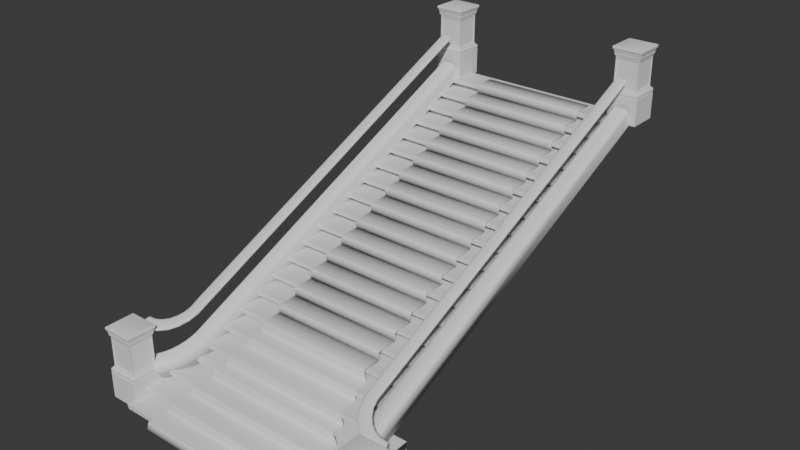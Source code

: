 # Source: stairs2.blend  (saved by Blender 4.1.24; exported with 4.5.12 LTS)
import bpy
from mathutils import Matrix  # noqa: F401  (used for matrix-valued properties, if any)

bpy.ops.wm.read_factory_settings(use_empty=True)
scene = bpy.context.scene
scene.name = 'Scene'

# ---- collections
col_collection = bpy.data.collections.new('Collection'); scene.collection.children.link(col_collection)
col_stairs = bpy.data.collections.new('Stairs'); col_collection.children.link(col_stairs)
col_carp = bpy.data.collections.new('Carp'); col_collection.children.link(col_carp)

# ---- materials (node trees are filled in below, after node groups)
mat_scale = bpy.data.materials.new('Scale')
mat_scale.use_transparent_shadow = False

# ---- material node trees
mat_scale.use_nodes = True; mat_scale.node_tree.nodes.clear()
_N = mat_scale.node_tree.nodes; _L = mat_scale.node_tree.links
n0 = _N.new('ShaderNodeBsdfPrincipled'); n0.name = 'Principled BSDF'; n0.location = (10, 300)
n1 = _N.new('ShaderNodeOutputMaterial'); n1.name = 'Material Output'; n1.location = (300, 300)
_L.new(n0.outputs[0], n1.inputs[0])
n1.is_active_output = True

# ---- world
world_world = bpy.data.worlds.new('World'); scene.world = world_world
world_world.use_nodes = True; world_world.node_tree.nodes.clear()
_N = world_world.node_tree.nodes; _L = world_world.node_tree.links
n0 = _N.new('ShaderNodeOutputWorld'); n0.name = 'World Output'; n0.location = (300, 300)
n1 = _N.new('ShaderNodeBackground'); n1.name = 'Background'; n1.location = (10, 300)
n1.inputs[0].default_value = (0.05088, 0.05088, 0.05088, 1.0)
_L.new(n1.outputs[0], n0.inputs[0])
n0.is_active_output = True
world_world.color = (0.05088, 0.05088, 0.05088)
world_world.use_sun_shadow = False
world_world.sun_shadow_jitter_overblur = 0.0

# ---- meshes
me_cube_004 = bpy.data.meshes.new('Cube.004')
me_cube_004.from_pydata([(-1.0, -1.0, -1.0), (-1.0, -1.0, 1.0), (-1.0, 1.0, -1.0), (-1.0, 1.0, 1.0), (1.0, -1.0, -1.0), (1.0, -1.0, 1.0), (1.0, 1.0, -1.0), (1.0, 1.0, 1.0)], [], [(0, 1, 3, 2), (2, 3, 7, 6), (6, 7, 5, 4), (4, 5, 1, 0), (2, 6, 4, 0), (7, 3, 1, 5)])
_uv = me_cube_004.uv_layers.new(name='UVMap')
_uv.uv.foreach_set('vector', [0.375, 0.0, 0.625, 0.0, 0.625, 0.25, 0.375, 0.25, 0.375, 0.25, 0.625, 0.25, 0.625, 0.5, 0.375, 0.5, 0.375, 0.5, 0.625, 0.5, 0.625, 0.75, 0.375, 0.75, 0.375, 0.75, 0.625, 0.75, 0.625, 1.0, 0.375, 1.0, 0.125, 0.5, 0.375, 0.5, 0.375, 0.75, 0.125, 0.75, 0.625, 0.5, 0.875, 0.5, 0.875, 0.75, 0.625, 0.75])
me_cube_004.update()
me_cube_001 = bpy.data.meshes.new('Cube.001')
me_cube_001.from_pydata([(-1.0, -1.0, -1.261), (-1.0, -1.0, 0.4657), (-1.0, 1.0, -1.261), (-1.0, 1.0, 0.4657), (1.0, -1.0, -1.261), (1.0, -1.0, 0.4657), (1.0, 1.0, -1.261), (1.0, 1.0, 0.4657), (0.9564, 0.9564, 0.4657), (-0.9564, 0.9564, 0.4657), (-0.9564, -0.9564, 0.4657), (0.9564, -0.9564, 0.4657), (-0.9564, 0.9564, 0.5409), (0.9564, 0.9564, 0.5409), (0.9564, -0.9564, 0.5409), (-0.9564, -0.9564, 0.5409), (-0.9969, 0.9969, 0.5409), (0.9969, 0.9969, 0.5409), (0.9969, -0.9969, 0.5409), (-0.9969, -0.9969, 0.5409), (-0.9969, 0.9969, 0.6872), (-0.8874, 0.8874, 0.7967), (-0.9822, 0.9822, 0.7419), (-0.9421, 0.9421, 0.782), (0.8874, 0.8874, 0.7967), (0.9969, 0.9969, 0.6872), (0.9421, 0.9421, 0.782), (0.9822, 0.9822, 0.7419), (0.8874, -0.8874, 0.7967), (0.9969, -0.9969, 0.6872), (0.9421, -0.9421, 0.782), (0.9822, -0.9822, 0.7419), (-0.9969, -0.9969, 0.6872), (-0.8874, -0.8874, 0.7967), (-0.9822, -0.9822, 0.7419), (-0.9421, -0.9421, 0.782), (-0.8874, 0.8874, 0.881), (0.8874, 0.8874, 0.881), (0.8874, -0.8874, 0.881), (-0.8874, -0.8874, 0.881), (0.8343, 0.8343, 0.881), (-0.8343, 0.8343, 0.881), (-0.8343, -0.8343, 0.881), (0.8343, -0.8343, 0.881), (-0.8343, 0.8343, 2.862), (0.8343, 0.8343, 2.862), (0.8343, -0.8343, 2.862), (-0.8343, -0.8343, 2.862), (-0.8343, 0.7483, 0.967), (-0.8343, -0.7483, 0.967), (-0.8343, -0.7483, 2.776), (-0.8343, 0.7483, 2.776), (0.7483, 0.8343, 0.967), (-0.7483, 0.8343, 0.967), (-0.7483, 0.8343, 2.776), (0.7483, 0.8343, 2.776), (-0.7483, -0.8343, 0.967), (0.7483, -0.8343, 0.967), (0.7483, -0.8343, 2.776), (-0.7483, -0.8343, 2.776), (0.8343, -0.7483, 0.967), (0.8343, 0.7483, 0.967), (0.8343, 0.7483, 2.776), (0.8343, -0.7483, 2.776), (-0.7879, -0.7483, 0.967), (-0.7879, 0.7483, 0.967), (-0.7879, 0.7483, 2.776), (-0.7879, -0.7483, 2.776), (-0.7483, 0.7879, 0.967), (0.7483, 0.7879, 0.967), (0.7483, 0.7879, 2.776), (-0.7483, 0.7879, 2.776), (0.7483, -0.7879, 0.967), (-0.7483, -0.7879, 0.967), (-0.7483, -0.7879, 2.776), (0.7483, -0.7879, 2.776), (0.7879, 0.7483, 0.967), (0.7879, -0.7483, 0.967), (0.7879, -0.7483, 2.776), (0.7879, 0.7483, 2.776), (-0.912, 0.912, 3.102), (0.912, 0.912, 3.102), (0.912, -0.912, 3.102), (-0.912, -0.912, 3.102), (-0.9025, 0.9025, 2.992), (-0.912, 0.912, 3.03), (-0.9092, 0.9092, 3.01), (0.912, 0.912, 3.03), (0.9025, 0.9025, 2.992), (0.9092, 0.9092, 3.01), (0.912, -0.912, 3.03), (0.9025, -0.9025, 2.992), (0.9092, -0.9092, 3.01), (-0.9025, -0.9025, 2.992), (-0.912, -0.912, 3.03), (-0.9092, -0.9092, 3.01), (0.8557, 0.8557, 3.102), (-0.8557, 0.8557, 3.102), (-0.8557, -0.8557, 3.102), (0.8557, -0.8557, 3.102), (-0.862, 0.862, 3.157), (0.862, 0.862, 3.157), (0.862, -0.862, 3.157), (-0.862, -0.862, 3.157), (-0.9227, 0.9227, 3.156), (0.9227, 0.9227, 3.156), (0.9227, -0.9227, 3.156), (-0.9227, -0.9227, 3.156), (-0.9513, 0.9513, 3.323), (0.9513, 0.9513, 3.323), (0.9513, -0.9513, 3.323), (-0.9513, -0.9513, 3.323), (0.9386, -0.9386, 3.21), (0.9482, -0.9482, 3.266), (-0.9482, -0.9482, 3.266), (-0.9386, -0.9386, 3.21), (0.9386, 0.9386, 3.21), (0.9482, 0.9482, 3.266), (-0.9482, 0.9482, 3.266), (-0.9386, 0.9386, 3.21), (-0.9642, 0.9642, 3.323), (-1.017, 1.017, 3.376), (-1.002, 1.002, 3.338), (1.017, 1.017, 3.376), (0.9642, 0.9642, 3.323), (1.002, 1.002, 3.338), (1.017, -1.017, 3.376), (0.9642, -0.9642, 3.323), (1.002, -1.002, 3.338), (-0.9642, -0.9642, 3.323), (-1.017, -1.017, 3.376), (-1.002, -1.002, 3.338), (-1.017, 1.017, 3.484), (-0.9642, 0.9642, 3.537), (-1.002, 1.002, 3.521), (0.9642, 0.9642, 3.537), (1.017, 1.017, 3.484), (1.002, 1.002, 3.521), (0.9642, -0.9642, 3.537), (1.017, -1.017, 3.484), (1.002, -1.002, 3.521), (-1.017, -1.017, 3.484), (-0.9642, -0.9642, 3.537), (-1.002, -1.002, 3.521)], [], [(0, 1, 3, 2), (2, 3, 7, 6), (6, 7, 5, 4), (4, 5, 1, 0), (2, 6, 4, 0), (9, 10, 15, 12), (7, 3, 9, 8), (3, 1, 10, 9), (1, 5, 11, 10), (5, 7, 8, 11), (15, 14, 18, 19), (8, 9, 12, 13), (10, 11, 14, 15), (11, 8, 13, 14), (18, 17, 25, 29), (14, 13, 17, 18), (12, 15, 19, 16), (13, 12, 16, 17), (16, 19, 32, 20), (24, 21, 36, 37), (19, 18, 29, 32), (21, 24, 26, 23), (23, 26, 27, 22), (22, 27, 25, 20), (24, 28, 30, 26), (26, 30, 31, 27), (27, 31, 29, 25), (33, 21, 23, 35), (35, 23, 22, 34), (34, 22, 20, 32), (28, 33, 35, 30), (30, 35, 34, 31), (31, 34, 32, 29), (17, 16, 20, 25), (56, 57, 72, 73), (28, 24, 37, 38), (33, 28, 38, 39), (21, 33, 39, 36), (37, 36, 41, 40), (36, 39, 42, 41), (39, 38, 43, 42), (38, 37, 40, 43), (85, 94, 83, 80), (51, 48, 65, 66), (52, 53, 68, 69), (48, 49, 64, 65), (41, 42, 49, 48), (42, 47, 50, 49), (47, 44, 51, 50), (44, 41, 48, 51), (40, 41, 53, 52), (41, 44, 54, 53), (44, 45, 55, 54), (45, 40, 52, 55), (42, 43, 57, 56), (43, 46, 58, 57), (46, 47, 59, 58), (47, 42, 56, 59), (43, 40, 61, 60), (40, 45, 62, 61), (45, 46, 63, 62), (46, 43, 60, 63), (65, 64, 67, 66), (69, 68, 71, 70), (73, 72, 75, 74), (77, 76, 79, 78), (55, 52, 69, 70), (60, 61, 76, 77), (49, 50, 67, 64), (59, 56, 73, 74), (53, 54, 71, 68), (63, 60, 77, 78), (50, 51, 66, 67), (57, 58, 75, 72), (54, 55, 70, 71), (61, 62, 79, 76), (58, 59, 74, 75), (62, 63, 78, 79), (94, 90, 82, 83), (47, 46, 91, 93), (90, 87, 81, 82), (98, 99, 102, 103), (46, 45, 88, 91), (44, 47, 93, 84), (45, 44, 84, 88), (85, 87, 89, 86), (86, 89, 88, 84), (87, 90, 92, 89), (89, 92, 91, 88), (94, 85, 86, 95), (95, 86, 84, 93), (90, 94, 95, 92), (92, 95, 93, 91), (87, 85, 80, 81), (81, 80, 97, 96), (80, 83, 98, 97), (83, 82, 99, 98), (82, 81, 96, 99), (100, 103, 107, 104), (99, 96, 101, 102), (97, 98, 103, 100), (96, 97, 100, 101), (114, 113, 110, 111), (101, 100, 104, 105), (103, 102, 106, 107), (102, 101, 105, 106), (126, 123, 136, 139), (113, 117, 109, 110), (118, 114, 111, 108), (117, 118, 108, 109), (105, 104, 119, 116), (116, 119, 118, 117), (104, 107, 115, 119), (119, 115, 114, 118), (106, 105, 116, 112), (112, 116, 117, 113), (107, 106, 112, 115), (115, 112, 113, 114), (108, 111, 129, 120), (121, 130, 141, 132), (135, 133, 142, 138), (130, 126, 139, 141), (109, 108, 120, 124), (111, 110, 127, 129), (110, 109, 124, 127), (121, 123, 125, 122), (122, 125, 124, 120), (123, 126, 128, 125), (125, 128, 127, 124), (130, 121, 122, 131), (131, 122, 120, 129), (126, 130, 131, 128), (128, 131, 129, 127), (133, 135, 137, 134), (134, 137, 136, 132), (135, 138, 140, 137), (137, 140, 139, 136), (142, 133, 134, 143), (143, 134, 132, 141), (138, 142, 143, 140), (140, 143, 141, 139), (123, 121, 132, 136)])
me_cube_001.polygons.foreach_set('use_smooth', [True] * 142)
_k = set([(0, 1), (0, 2), (0, 4), (1, 3), (1, 5), (2, 3), (2, 6), (3, 7), (4, 5), (4, 6), (5, 7), (6, 7), (8, 9), (8, 11), (8, 13), (9, 10), (9, 12), (10, 11), (10, 15), (11, 14), (12, 13), (12, 15), (13, 14), (14, 15), (16, 17), (16, 19), (16, 20), (17, 18), (17, 25), (18, 19), (18, 29), (19, 32), (20, 22), (21, 24), (21, 33), (21, 36), (22, 23), (22, 34), (24, 28), (24, 37), (25, 27), (26, 27), (27, 31), (28, 33), (28, 38), (29, 31), (30, 31), (32, 34), (33, 39), (34, 35), (36, 37), (36, 39), (37, 38), (38, 39), (40, 41), (40, 43), (40, 45), (41, 42), (41, 44), (42, 43), (42, 47), (43, 46), (44, 84), (45, 88), (46, 91), (47, 93), (48, 49), (48, 51), (48, 65), (49, 50), (49, 64), (50, 51), (50, 67), (51, 66), (52, 53), (52, 55), (52, 69), (53, 54), (53, 68), (54, 55), (54, 71), (55, 70), (56, 57), (56, 59), (56, 73), (57, 58), (57, 72), (58, 59), (58, 75), (59, 74), (60, 61), (60, 63), (60, 77), (61, 62), (61, 76), (62, 63), (62, 79), (63, 78), (64, 65), (64, 67), (65, 66), (66, 67), (68, 69), (68, 71), (69, 70), (70, 71), (72, 73), (72, 75), (73, 74), (74, 75), (76, 77), (76, 79), (77, 78), (78, 79), (80, 81), (80, 83), (80, 85), (81, 82), (81, 87), (82, 83), (82, 90), (83, 94), (84, 86), (85, 86), (87, 89), (88, 89), (90, 92), (91, 92), (93, 95), (94, 95), (96, 97), (96, 99), (96, 101), (97, 98), (97, 100), (98, 99), (98, 103), (99, 102), (100, 101), (100, 103), (101, 102), (102, 103), (104, 105), (104, 107), (104, 119), (105, 106), (105, 116), (106, 107), (106, 112), (107, 115), (108, 109), (108, 111), (108, 118), (109, 110), (109, 117), (110, 111), (110, 113), (111, 114), (112, 113), (114, 115), (116, 117), (118, 119), (120, 122), (121, 122), (121, 132), (122, 125), (122, 131), (123, 125), (123, 136), (124, 125), (125, 128), (126, 128), (126, 139), (127, 128), (128, 131), (129, 131), (130, 131), (130, 141), (132, 134), (133, 134), (134, 137), (134, 143), (135, 137), (136, 137), (137, 140), (138, 140), (139, 140), (140, 143), (141, 143), (142, 143)])
me_cube_001.attributes.new('sharp_edge', 'BOOLEAN', 'EDGE').data.foreach_set('value', [ (min(e.vertices), max(e.vertices)) in _k for e in me_cube_001.edges])
_uv = me_cube_001.uv_layers.new(name='UVMap')
_uv.uv.foreach_set('vector', [0.375, 0.0, 0.625, 0.0, 0.625, 0.25, 0.375, 0.25, 0.375, 0.25, 0.625, 0.25, 0.625, 0.5, 0.375, 0.5, 0.375, 0.5, 0.625, 0.5, 0.625, 0.75, 0.375, 0.75, 0.375, 0.75, 0.625, 0.75, 0.625, 1.0, 0.375, 1.0, 0.125, 0.5, 0.375, 0.5, 0.375, 0.75, 0.125, 0.75, 0.8695, 0.5055, 0.8695, 0.7445, 0.8695, 0.7445, 0.8695, 0.5055, 0.625, 0.5, 0.875, 0.5, 0.8695, 0.5055, 0.6305, 0.5055, 0.875, 0.5, 0.875, 0.75, 0.8695, 0.7445, 0.8695, 0.5055, 0.875, 0.75, 0.625, 0.75, 0.6305, 0.7445, 0.8695, 0.7445, 0.625, 0.75, 0.625, 0.5, 0.6305, 0.5055, 0.6305, 0.7445, 0.8695, 0.7445, 0.6305, 0.7445, 0.6305, 0.7445, 0.8695, 0.7445, 0.6305, 0.5055, 0.8695, 0.5055, 0.8695, 0.5055, 0.6305, 0.5055, 0.8695, 0.7445, 0.6305, 0.7445, 0.6305, 0.7445, 0.8695, 0.7445, 0.6305, 0.7445, 0.6305, 0.5055, 0.6305, 0.5055, 0.6305, 0.7445, 0.6305, 0.7445, 0.6305, 0.5055, 0.6305, 0.5055, 0.6305, 0.7445, 0.6305, 0.7445, 0.6305, 0.5055, 0.6305, 0.5055, 0.6305, 0.7445, 0.8695, 0.5055, 0.8695, 0.7445, 0.8695, 0.7445, 0.8695, 0.5055, 0.6305, 0.5055, 0.8695, 0.5055, 0.8695, 0.5055, 0.6305, 0.5055, 0.8695, 0.5055, 0.8695, 0.7445, 0.8695, 0.7445, 0.8695, 0.5055, 0.6436, 0.5186, 0.8564, 0.5186, 0.8564, 0.5186, 0.6436, 0.5186, 0.8695, 0.7445, 0.6305, 0.7445, 0.6305, 0.7445, 0.8695, 0.7445, 0.8564, 0.5186, 0.6436, 0.5186, 0.637, 0.512, 0.863, 0.512, 0.863, 0.512, 0.637, 0.512, 0.6313, 0.5063, 0.8687, 0.5063, 0.8687, 0.5063, 0.6313, 0.5063, 0.6305, 0.5055, 0.8695, 0.5055, 0.6436, 0.5186, 0.6436, 0.7314, 0.637, 0.738, 0.637, 0.512, 0.637, 0.512, 0.637, 0.738, 0.6313, 0.7437, 0.6313, 0.5063, 0.6313, 0.5063, 0.6313, 0.7437, 0.6305, 0.7445, 0.6305, 0.5055, 0.8564, 0.7314, 0.8564, 0.5186, 0.863, 0.512, 0.863, 0.738, 0.863, 0.738, 0.863, 0.512, 0.8687, 0.5063, 0.8687, 0.7437, 0.8687, 0.7437, 0.8687, 0.5063, 0.8695, 0.5055, 0.8695, 0.7445, 0.6436, 0.7314, 0.8564, 0.7314, 0.863, 0.738, 0.637, 0.738, 0.637, 0.738, 0.863, 0.738, 0.8687, 0.7437, 0.6313, 0.7437, 0.6313, 0.7437, 0.8687, 0.7437, 0.8695, 0.7445, 0.6305, 0.7445, 0.6305, 0.5055, 0.8695, 0.5055, 0.8695, 0.5055, 0.6305, 0.5055, 0.8397, 0.725, 0.6603, 0.725, 0.6603, 0.725, 0.8397, 0.725, 0.6436, 0.7314, 0.6436, 0.5186, 0.6436, 0.5186, 0.6436, 0.7314, 0.8564, 0.7314, 0.6436, 0.7314, 0.6436, 0.7314, 0.8564, 0.7314, 0.8564, 0.5186, 0.8564, 0.7314, 0.8564, 0.7314, 0.8564, 0.5186, 0.6436, 0.5186, 0.8564, 0.5186, 0.85, 0.525, 0.65, 0.525, 0.8564, 0.5186, 0.8564, 0.7314, 0.85, 0.725, 0.85, 0.525, 0.8564, 0.7314, 0.6436, 0.7314, 0.65, 0.725, 0.85, 0.725, 0.6436, 0.7314, 0.6436, 0.5186, 0.65, 0.525, 0.65, 0.725, 0.85, 0.525, 0.85, 0.725, 0.85, 0.725, 0.85, 0.525, 0.85, 0.5353, 0.85, 0.5353, 0.85, 0.5353, 0.85, 0.5353, 0.6603, 0.525, 0.8397, 0.525, 0.8397, 0.525, 0.6603, 0.525, 0.85, 0.5353, 0.85, 0.7147, 0.85, 0.7147, 0.85, 0.5353, 0.85, 0.525, 0.85, 0.725, 0.85, 0.7147, 0.85, 0.5353, 0.85, 0.725, 0.85, 0.725, 0.85, 0.7147, 0.85, 0.7147, 0.85, 0.725, 0.85, 0.525, 0.85, 0.5353, 0.85, 0.7147, 0.85, 0.525, 0.85, 0.525, 0.85, 0.5353, 0.85, 0.5353, 0.65, 0.525, 0.85, 0.525, 0.8397, 0.525, 0.6603, 0.525, 0.85, 0.525, 0.85, 0.525, 0.8397, 0.525, 0.8397, 0.525, 0.85, 0.525, 0.65, 0.525, 0.6603, 0.525, 0.8397, 0.525, 0.65, 0.525, 0.65, 0.525, 0.6603, 0.525, 0.6603, 0.525, 0.85, 0.725, 0.65, 0.725, 0.6603, 0.725, 0.8397, 0.725, 0.65, 0.725, 0.65, 0.725, 0.6603, 0.725, 0.6603, 0.725, 0.65, 0.725, 0.85, 0.725, 0.8397, 0.725, 0.6603, 0.725, 0.85, 0.725, 0.85, 0.725, 0.8397, 0.725, 0.8397, 0.725, 0.65, 0.725, 0.65, 0.525, 0.65, 0.5353, 0.65, 0.7147, 0.65, 0.525, 0.65, 0.525, 0.65, 0.5353, 0.65, 0.5353, 0.65, 0.525, 0.65, 0.725, 0.65, 0.7147, 0.65, 0.5353, 0.65, 0.725, 0.65, 0.725, 0.65, 0.7147, 0.65, 0.7147, 0.85, 0.5353, 0.85, 0.7147, 0.85, 0.7147, 0.85, 0.5353, 0.6603, 0.525, 0.8397, 0.525, 0.8397, 0.525, 0.6603, 0.525, 0.8397, 0.725, 0.6603, 0.725, 0.6603, 0.725, 0.8397, 0.725, 0.65, 0.7147, 0.65, 0.5353, 0.65, 0.5353, 0.65, 0.7147, 0.6603, 0.525, 0.6603, 0.525, 0.6603, 0.525, 0.6603, 0.525, 0.65, 0.7147, 0.65, 0.5353, 0.65, 0.5353, 0.65, 0.7147, 0.85, 0.7147, 0.85, 0.7147, 0.85, 0.7147, 0.85, 0.7147, 0.8397, 0.725, 0.8397, 0.725, 0.8397, 0.725, 0.8397, 0.725, 0.8397, 0.525, 0.8397, 0.525, 0.8397, 0.525, 0.8397, 0.525, 0.65, 0.7147, 0.65, 0.7147, 0.65, 0.7147, 0.65, 0.7147, 0.85, 0.7147, 0.85, 0.5353, 0.85, 0.5353, 0.85, 0.7147, 0.6603, 0.725, 0.6603, 0.725, 0.6603, 0.725, 0.6603, 0.725, 0.8397, 0.525, 0.6603, 0.525, 0.6603, 0.525, 0.8397, 0.525, 0.65, 0.5353, 0.65, 0.5353, 0.65, 0.5353, 0.65, 0.5353, 0.6603, 0.725, 0.8397, 0.725, 0.8397, 0.725, 0.6603, 0.725, 0.65, 0.5353, 0.65, 0.7147, 0.65, 0.7147, 0.65, 0.5353, 0.85, 0.725, 0.65, 0.725, 0.65, 0.725, 0.85, 0.725, 0.85, 0.725, 0.65, 0.725, 0.65, 0.725, 0.85, 0.725, 0.65, 0.725, 0.65, 0.525, 0.65, 0.525, 0.65, 0.725, 0.8439, 0.7189, 0.6561, 0.7189, 0.6561, 0.7189, 0.8439, 0.7189, 0.65, 0.725, 0.65, 0.525, 0.65, 0.525, 0.65, 0.725, 0.85, 0.525, 0.85, 0.725, 0.85, 0.725, 0.85, 0.525, 0.65, 0.525, 0.85, 0.525, 0.85, 0.525, 0.65, 0.525, 0.85, 0.525, 0.65, 0.525, 0.6501, 0.5251, 0.8499, 0.5251, 0.8499, 0.5251, 0.6501, 0.5251, 0.65, 0.525, 0.85, 0.525, 0.65, 0.525, 0.65, 0.725, 0.6501, 0.7249, 0.6501, 0.5251, 0.6501, 0.5251, 0.6501, 0.7249, 0.65, 0.725, 0.65, 0.525, 0.85, 0.725, 0.85, 0.525, 0.8499, 0.5251, 0.8499, 0.7249, 0.8499, 0.7249, 0.8499, 0.5251, 0.85, 0.525, 0.85, 0.725, 0.65, 0.725, 0.85, 0.725, 0.8499, 0.7249, 0.6501, 0.7249, 0.6501, 0.7249, 0.8499, 0.7249, 0.85, 0.725, 0.65, 0.725, 0.65, 0.525, 0.85, 0.525, 0.85, 0.525, 0.65, 0.525, 0.65, 0.525, 0.85, 0.525, 0.8439, 0.5311, 0.6561, 0.5311, 0.85, 0.525, 0.85, 0.725, 0.8439, 0.7189, 0.8439, 0.5311, 0.85, 0.725, 0.65, 0.725, 0.6561, 0.7189, 0.8439, 0.7189, 0.65, 0.725, 0.65, 0.525, 0.6561, 0.5311, 0.6561, 0.7189, 0.8439, 0.5311, 0.8439, 0.7189, 0.8439, 0.7189, 0.8439, 0.5311, 0.6561, 0.7189, 0.6561, 0.5311, 0.6561, 0.5311, 0.6561, 0.7189, 0.8439, 0.5311, 0.8439, 0.7189, 0.8439, 0.7189, 0.8439, 0.5311, 0.6561, 0.5311, 0.8439, 0.5311, 0.8439, 0.5311, 0.6561, 0.5311, 0.8439, 0.7189, 0.6561, 0.7189, 0.6561, 0.7189, 0.8439, 0.7189, 0.6561, 0.5311, 0.8439, 0.5311, 0.8439, 0.5311, 0.6561, 0.5311, 0.8439, 0.7189, 0.6561, 0.7189, 0.6561, 0.7189, 0.8439, 0.7189, 0.6561, 0.7189, 0.6561, 0.5311, 0.6561, 0.5311, 0.6561, 0.7189, 0.6561, 0.7189, 0.6561, 0.5311, 0.6561, 0.5311, 0.6561, 0.7189, 0.6561, 0.7189, 0.6561, 0.5311, 0.6561, 0.5311, 0.6561, 0.7189, 0.8439, 0.5311, 0.8439, 0.7189, 0.8439, 0.7189, 0.8439, 0.5311, 0.6561, 0.5311, 0.8439, 0.5311, 0.8439, 0.5311, 0.6561, 0.5311, 0.6561, 0.5311, 0.8439, 0.5311, 0.8439, 0.5311, 0.6561, 0.5311, 0.6561, 0.5311, 0.8439, 0.5311, 0.8439, 0.5311, 0.6561, 0.5311, 0.8439, 0.5311, 0.8439, 0.7189, 0.8439, 0.7189, 0.8439, 0.5311, 0.8439, 0.5311, 0.8439, 0.7189, 0.8439, 0.7189, 0.8439, 0.5311, 0.6561, 0.7189, 0.6561, 0.5311, 0.6561, 0.5311, 0.6561, 0.7189, 0.6561, 0.7189, 0.6561, 0.5311, 0.6561, 0.5311, 0.6561, 0.7189, 0.8439, 0.7189, 0.6561, 0.7189, 0.6561, 0.7189, 0.8439, 0.7189, 0.8439, 0.7189, 0.6561, 0.7189, 0.6561, 0.7189, 0.8439, 0.7189, 0.8439, 0.5311, 0.8439, 0.7189, 0.8439, 0.7189, 0.8439, 0.5311, 0.8439, 0.5311, 0.8439, 0.7189, 0.8439, 0.7189, 0.8439, 0.5311, 0.661, 0.536, 0.839, 0.536, 0.839, 0.714, 0.661, 0.714, 0.8439, 0.7189, 0.6561, 0.7189, 0.6561, 0.7189, 0.8439, 0.7189, 0.6561, 0.5311, 0.8439, 0.5311, 0.8439, 0.5311, 0.6561, 0.5311, 0.8439, 0.7189, 0.6561, 0.7189, 0.6561, 0.7189, 0.8439, 0.7189, 0.6561, 0.7189, 0.6561, 0.5311, 0.6561, 0.5311, 0.6561, 0.7189, 0.8439, 0.5311, 0.6561, 0.5311, 0.6568, 0.5319, 0.8431, 0.5319, 0.8431, 0.5319, 0.6568, 0.5319, 0.6561, 0.5311, 0.8439, 0.5311, 0.6561, 0.5311, 0.6561, 0.7189, 0.6569, 0.7181, 0.6568, 0.5319, 0.6568, 0.5319, 0.6569, 0.7181, 0.6561, 0.7189, 0.6561, 0.5311, 0.8439, 0.7189, 0.8439, 0.5311, 0.8431, 0.5319, 0.8431, 0.7181, 0.8431, 0.7181, 0.8431, 0.5319, 0.8439, 0.5311, 0.8439, 0.7189, 0.6561, 0.7189, 0.8439, 0.7189, 0.8431, 0.7181, 0.6569, 0.7181, 0.6569, 0.7181, 0.8431, 0.7181, 0.8439, 0.7189, 0.6561, 0.7189, 0.839, 0.536, 0.661, 0.536, 0.6568, 0.5319, 0.8431, 0.5319, 0.8431, 0.5319, 0.6568, 0.5319, 0.6561, 0.5311, 0.8439, 0.5311, 0.661, 0.536, 0.661, 0.714, 0.6569, 0.7181, 0.6568, 0.5319, 0.6568, 0.5319, 0.6569, 0.7181, 0.6561, 0.7189, 0.6561, 0.5311, 0.839, 0.714, 0.839, 0.536, 0.8431, 0.5319, 0.8431, 0.7181, 0.8431, 0.7181, 0.8431, 0.5319, 0.8439, 0.5311, 0.8439, 0.7189, 0.661, 0.714, 0.839, 0.714, 0.8431, 0.7181, 0.6569, 0.7181, 0.6569, 0.7181, 0.8431, 0.7181, 0.8439, 0.7189, 0.6561, 0.7189, 0.6561, 0.5311, 0.8439, 0.5311, 0.8439, 0.5311, 0.6561, 0.5311])
me_cube_001.update()
me_cube_002 = bpy.data.meshes.new('Cube.002')
me_cube_002.from_pydata([(-1.0, -6.824, -1.0), (-1.0, 6.824, -1.0), (1.0, -6.824, -1.0), (1.0, 6.824, -1.0), (-0.526, -6.824, 1.0), (-1.0, -6.824, 0.526), (-0.663, -6.824, 0.8706), (-0.8019, -6.824, 0.7734), (-0.9621, -6.824, 0.6018), (-1.0, 6.824, 0.526), (-0.526, 6.824, 1.0), (-0.9621, 6.824, 0.6018), (-0.8019, 6.824, 0.7734), (-0.663, 6.824, 0.8706), (1.0, -6.824, 0.526), (0.526, -6.824, 1.0), (0.9621, -6.824, 0.6018), (0.8019, -6.824, 0.7734), (0.663, -6.824, 0.8706), (0.526, 6.824, 1.0), (1.0, 6.824, 0.526), (0.663, 6.824, 0.8706), (0.8019, 6.824, 0.7734), (0.9621, 6.824, 0.6018), (-0.526, -6.824, 1.0), (-0.526, -6.824, 1.0), (-0.526, -6.824, 1.0), (-0.526, -6.824, 1.0), (-0.526, -6.824, 1.0), (-0.526, -6.824, 1.0), (-0.526, -6.824, 1.0), (-0.526, -6.824, 1.0), (-0.526, -6.824, 1.0), (-0.526, -6.824, 1.0), (-0.526, -6.824, 1.0), (-0.526, -6.824, 1.0), (-1.119, -7.053, -1.023), (0.8631, -7.138, -1.032), (-0.641, -7.073, 0.9748), (-1.113, -7.053, 0.5029), (-0.7773, -7.067, 0.846), (-0.9154, -7.061, 0.7494), (-1.075, -7.055, 0.5785), (0.8694, -7.138, 0.4942), (0.4016, -7.118, 0.9703), (0.8321, -7.137, 0.5702), (0.674, -7.13, 0.7425), (0.5368, -7.124, 0.8403), (-0.641, -7.073, 0.9748), (-0.641, -7.073, 0.9748), (-0.641, -7.073, 0.9748), (-0.641, -7.073, 0.9748), (-0.641, -7.073, 0.9748), (-0.641, -7.073, 0.9748), (-0.641, -7.073, 0.9748), (-0.641, -7.073, 0.9748), (-0.641, -7.073, 0.9748), (-0.641, -7.073, 0.9748), (-0.641, -7.073, 0.9748), (-0.641, -7.073, 0.9748), (-1.332, -7.274, -1.045), (0.5967, -7.444, -1.063), (-0.8588, -7.315, 0.9504), (-1.32, -7.275, 0.4804), (-0.9919, -7.304, 0.8221), (-1.127, -7.292, 0.7262), (-1.283, -7.278, 0.5559), (0.6091, -7.444, 0.4633), (0.1558, -7.404, 0.9414), (0.5732, -7.441, 0.5395), (0.42, -7.427, 0.7125), (0.2869, -7.416, 0.8108), (-0.8588, -7.315, 0.9504), (-0.8588, -7.315, 0.9504), (-0.8588, -7.315, 0.9504), (-0.8588, -7.315, 0.9504), (-0.8588, -7.315, 0.9504), (-0.8588, -7.315, 0.9504), (-0.8588, -7.315, 0.9504), (-0.8588, -7.315, 0.9504), (-0.8588, -7.315, 0.9504), (-0.8588, -7.315, 0.9504), (-0.8588, -7.315, 0.9504), (-0.8588, -7.315, 0.9504), (-1.636, -7.485, -1.067), (0.2054, -7.735, -1.092), (-1.175, -7.546, 0.9271), (-1.617, -7.486, 0.4591), (-1.303, -7.528, 0.7994), (-1.432, -7.511, 0.704), (-1.582, -7.491, 0.5344), (0.2238, -7.736, 0.4338), (-0.2069, -7.677, 0.9138), (0.1898, -7.731, 0.5101), (0.04437, -7.711, 0.6838), (-0.08232, -7.694, 0.7827), (-1.175, -7.546, 0.9271), (-1.175, -7.546, 0.9271), (-1.175, -7.546, 0.9271), (-1.175, -7.546, 0.9271), (-1.175, -7.546, 0.9271), (-1.175, -7.546, 0.9271), (-1.175, -7.546, 0.9271), (-1.175, -7.546, 0.9271), (-1.175, -7.546, 0.9271), (-1.175, -7.546, 0.9271), (-1.175, -7.546, 0.9271), (-1.175, -7.546, 0.9271), (-2.024, -7.681, -1.087), (-0.3036, -8.007, -1.12), (-1.585, -7.761, 0.9054), (-2.0, -7.683, 0.4392), (-1.705, -7.738, 0.7782), (-1.826, -7.715, 0.6834), (-1.967, -7.689, 0.5144), (-0.2797, -8.009, 0.4063), (-0.68, -7.932, 0.888), (-0.3111, -8.003, 0.4827), (-0.4462, -7.977, 0.6569), (-0.5642, -7.954, 0.7564), (-1.585, -7.761, 0.9054), (-1.585, -7.761, 0.9054), (-1.585, -7.761, 0.9054), (-1.585, -7.761, 0.9054), (-1.585, -7.761, 0.9054), (-1.585, -7.761, 0.9054), (-1.585, -7.761, 0.9054), (-1.585, -7.761, 0.9054), (-1.585, -7.761, 0.9054), (-1.585, -7.761, 0.9054), (-1.585, -7.761, 0.9054), (-1.585, -7.761, 0.9054), (-2.491, -7.858, -1.104), (-0.9215, -8.255, -1.145), (-2.081, -7.956, 0.8856), (-2.462, -7.861, 0.4212), (-2.191, -7.929, 0.759), (-2.302, -7.901, 0.6646), (-2.431, -7.869, 0.4963), (-0.8923, -8.258, 0.3811), (-1.255, -8.165, 0.8645), (-0.9206, -8.251, 0.4577), (-1.043, -8.219, 0.6325), (-1.15, -8.192, 0.7324), (-2.081, -7.956, 0.8856), (-2.081, -7.956, 0.8856), (-2.081, -7.956, 0.8856), (-2.081, -7.956, 0.8856), (-2.081, -7.956, 0.8856), (-2.081, -7.956, 0.8856), (-2.081, -7.956, 0.8856), (-2.081, -7.956, 0.8856), (-2.081, -7.956, 0.8856), (-2.081, -7.956, 0.8856), (-2.081, -7.956, 0.8856), (-2.081, -7.956, 0.8856), (-3.027, -8.014, -1.12), (-1.637, -8.474, -1.167), (-2.653, -8.129, 0.8682), (-2.993, -8.018, 0.4053), (-2.751, -8.097, 0.742), (-2.85, -8.065, 0.6481), (-2.965, -8.027, 0.4802), (-1.603, -8.479, 0.3588), (-1.922, -8.371, 0.8437), (-1.628, -8.47, 0.4355), (-1.735, -8.434, 0.6108), (-1.83, -8.402, 0.7111), (-2.653, -8.129, 0.8682), (-2.653, -8.129, 0.8682), (-2.653, -8.129, 0.8682), (-2.653, -8.129, 0.8682), (-2.653, -8.129, 0.8682), (-2.653, -8.129, 0.8682), (-2.653, -8.129, 0.8682), (-2.653, -8.129, 0.8682), (-2.653, -8.129, 0.8682), (-2.653, -8.129, 0.8682), (-2.653, -8.129, 0.8682), (-2.653, -8.129, 0.8682), (-3.624, -8.145, -1.134), (-2.437, -8.661, -1.186), (-3.293, -8.276, 0.8533), (-3.586, -8.151, 0.3919), (-3.377, -8.24, 0.7276), (-3.462, -8.204, 0.634), (-3.561, -8.162, 0.4667), (-2.4, -8.667, 0.3398), (-2.669, -8.547, 0.8259), (-2.42, -8.657, 0.4166), (-2.511, -8.617, 0.5923), (-2.591, -8.581, 0.693), (-3.293, -8.276, 0.8533), (-3.293, -8.276, 0.8533), (-3.293, -8.276, 0.8533), (-3.293, -8.276, 0.8533), (-3.293, -8.276, 0.8533), (-3.293, -8.276, 0.8533), (-3.293, -8.276, 0.8533), (-3.293, -8.276, 0.8533), (-3.293, -8.276, 0.8533), (-3.293, -8.276, 0.8534), (-3.293, -8.276, 0.8534), (-3.293, -8.276, 0.8534)], [], [(19, 10, 4, 15), (3, 20, 14, 2), (0, 5, 9, 1), (1, 3, 2, 0), (4, 10, 13, 6), (6, 13, 12, 7), (7, 12, 11, 8), (8, 11, 9, 5), (19, 15, 18, 21), (21, 18, 17, 22), (22, 17, 16, 23), (23, 16, 14, 20), (28, 29, 53, 52), (4, 6, 40, 38), (18, 15, 44, 47), (29, 30, 54, 53), (14, 16, 45, 43), (30, 31, 55, 54), (4, 24, 48, 38), (8, 5, 39, 42), (31, 32, 56, 55), (17, 18, 47, 46), (24, 25, 49, 48), (2, 14, 43, 37), (32, 33, 57, 56), (6, 7, 41, 40), (25, 26, 50, 49), (15, 4, 38, 44), (33, 34, 58, 57), (26, 27, 51, 50), (5, 0, 36, 39), (34, 35, 59, 58), (16, 17, 46, 45), (27, 28, 52, 51), (0, 2, 37, 36), (7, 8, 42, 41), (50, 51, 75, 74), (43, 45, 69, 67), (58, 59, 83, 82), (38, 40, 64, 62), (51, 52, 76, 75), (37, 43, 67, 61), (40, 41, 65, 64), (52, 53, 77, 76), (44, 38, 62, 68), (41, 42, 66, 65), (53, 54, 78, 77), (39, 36, 60, 63), (42, 39, 63, 66), (54, 55, 79, 78), (38, 48, 72, 62), (47, 44, 68, 71), (55, 56, 80, 79), (48, 49, 73, 72), (46, 47, 71, 70), (56, 57, 81, 80), (49, 50, 74, 73), (45, 46, 70, 69), (57, 58, 82, 81), (36, 37, 61, 60), (66, 63, 87, 90), (78, 79, 103, 102), (62, 72, 96, 86), (71, 68, 92, 95), (79, 80, 104, 103), (72, 73, 97, 96), (70, 71, 95, 94), (80, 81, 105, 104), (73, 74, 98, 97), (69, 70, 94, 93), (81, 82, 106, 105), (60, 61, 85, 84), (74, 75, 99, 98), (67, 69, 93, 91), (82, 83, 107, 106), (62, 64, 88, 86), (75, 76, 100, 99), (61, 67, 91, 85), (64, 65, 89, 88), (76, 77, 101, 100), (68, 62, 86, 92), (65, 66, 90, 89), (77, 78, 102, 101), (63, 60, 84, 87), (91, 93, 117, 115), (106, 107, 131, 130), (86, 88, 112, 110), (99, 100, 124, 123), (85, 91, 115, 109), (88, 89, 113, 112), (100, 101, 125, 124), (92, 86, 110, 116), (89, 90, 114, 113), (101, 102, 126, 125), (87, 84, 108, 111), (90, 87, 111, 114), (102, 103, 127, 126), (86, 96, 120, 110), (95, 92, 116, 119), (103, 104, 128, 127), (96, 97, 121, 120), (94, 95, 119, 118), (104, 105, 129, 128), (97, 98, 122, 121), (93, 94, 118, 117), (105, 106, 130, 129), (84, 85, 109, 108), (98, 99, 123, 122), (126, 127, 151, 150), (110, 120, 144, 134), (119, 116, 140, 143), (127, 128, 152, 151), (120, 121, 145, 144), (118, 119, 143, 142), (128, 129, 153, 152), (121, 122, 146, 145), (117, 118, 142, 141), (129, 130, 154, 153), (108, 109, 133, 132), (122, 123, 147, 146), (115, 117, 141, 139), (130, 131, 155, 154), (110, 112, 136, 134), (123, 124, 148, 147), (109, 115, 139, 133), (112, 113, 137, 136), (124, 125, 149, 148), (116, 110, 134, 140), (113, 114, 138, 137), (125, 126, 150, 149), (111, 108, 132, 135), (114, 111, 135, 138), (139, 141, 165, 163), (154, 155, 179, 178), (134, 136, 160, 158), (147, 148, 172, 171), (133, 139, 163, 157), (136, 137, 161, 160), (148, 149, 173, 172), (140, 134, 158, 164), (137, 138, 162, 161), (149, 150, 174, 173), (135, 132, 156, 159), (138, 135, 159, 162), (150, 151, 175, 174), (134, 144, 168, 158), (143, 140, 164, 167), (151, 152, 176, 175), (144, 145, 169, 168), (142, 143, 167, 166), (152, 153, 177, 176), (145, 146, 170, 169), (141, 142, 166, 165), (153, 154, 178, 177), (132, 133, 157, 156), (146, 147, 171, 170), (158, 168, 192, 182), (167, 164, 188, 191), (175, 176, 200, 199), (168, 169, 193, 192), (166, 167, 191, 190), (176, 177, 201, 200), (169, 170, 194, 193), (165, 166, 190, 189), (177, 178, 202, 201), (156, 157, 181, 180), (170, 171, 195, 194), (163, 165, 189, 187), (178, 179, 203, 202), (158, 160, 184, 182), (171, 172, 196, 195), (157, 163, 187, 181), (160, 161, 185, 184), (172, 173, 197, 196), (164, 158, 182, 188), (161, 162, 186, 185), (173, 174, 198, 197), (159, 156, 180, 183), (162, 159, 183, 186), (174, 175, 199, 198)])
me_cube_002.polygons.foreach_set('use_smooth', [1, 1, 1, 1, 1, 1, 1, 1, 1, 1, 1, 1, 0, 1, 1, 0, 1, 0, 0, 1, 0, 1, 0, 1, 0, 1, 0, 1, 0, 0, 1, 0, 1, 0, 1, 1, 0, 1, 0, 1, 0, 1, 1, 0, 1, 1, 0, 1, 1, 0, 0, 1, 0, 0, 1, 0, 0, 1, 0, 1, 1, 0, 0, 1, 0, 0, 1, 0, 0, 1, 0, 1, 0, 1, 0, 1, 0, 1, 1, 0, 1, 1, 0, 1, 1, 0, 1, 0, 1, 1, 0, 1, 1, 0, 1, 1, 0, 0, 1, 0, 0, 1, 0, 0, 1, 0, 1, 0, 0, 0, 1, 0, 0, 1, 0, 0, 1, 0, 1, 0, 1, 0, 1, 0, 1, 1, 0, 1, 1, 0, 1, 1, 1, 0, 1, 0, 1, 1, 0, 1, 1, 0, 1, 1, 0, 0, 1, 0, 0, 1, 0, 0, 1, 0, 1, 0, 0, 1, 0, 0, 1, 0, 0, 1, 0, 1, 0, 1, 0, 1, 0, 1, 1, 0, 1, 1, 0, 1, 1, 0])
_k = set([(0, 1), (2, 3), (4, 10), (15, 19)])
me_cube_002.attributes.new('sharp_edge', 'BOOLEAN', 'EDGE').data.foreach_set('value', [ (min(e.vertices), max(e.vertices)) in _k for e in me_cube_002.edges])
_uv = me_cube_002.uv_layers.new(name='UVMap')
_uv.uv.foreach_set('vector', [0.6843, 0.5, 0.8157, 0.5, 0.8157, 0.75, 0.6843, 0.75, 0.375, 0.5, 0.5657, 0.5, 0.5657, 0.75, 0.375, 0.75, 0.375, 0.0, 0.5657, 0.0, 0.5657, 0.25, 0.375, 0.25, 0.125, 0.5, 0.375, 0.5, 0.375, 0.75, 0.125, 0.75, 0.8157, 0.75, 0.8157, 0.5, 0.8329, 0.5, 0.8329, 0.75, 0.8329, 0.75, 0.8329, 0.5, 0.875, 0.5, 0.875, 0.75, 0.625, 0.0, 0.625, 0.25, 0.5752, 0.25, 0.5752, 0.0, 0.5752, 0.0, 0.5752, 0.25, 0.5657, 0.25, 0.5657, 0.0, 0.6843, 0.5, 0.6843, 0.75, 0.6671, 0.75, 0.6671, 0.5, 0.6671, 0.5, 0.6671, 0.75, 0.625, 0.75, 0.625, 0.5, 0.625, 0.5, 0.625, 0.75, 0.5752, 0.75, 0.5752, 0.5, 0.5752, 0.5, 0.5752, 0.75, 0.5657, 0.75, 0.5657, 0.5, 0.0, 0.0, 0.0, 0.0, 0.0, 0.0, 0.0, 0.0, 0.8157, 0.75, 0.8329, 0.75, 0.8329, 0.75, 0.8157, 0.75, 0.6671, 0.75, 0.6843, 0.75, 0.6843, 0.75, 0.6671, 0.75, 0.0, 0.0, 0.0, 0.0, 0.0, 0.0, 0.0, 0.0, 0.5657, 0.75, 0.5752, 0.75, 0.5752, 0.75, 0.5657, 0.75, 0.0, 0.0, 0.0, 0.0, 0.0, 0.0, 0.0, 0.0, 0.0, 0.0, 0.0, 0.0, 0.0, 0.0, 0.0, 0.0, 0.5752, 0.0, 0.5657, 0.0, 0.5657, 0.0, 0.5752, 0.0, 0.0, 0.0, 0.0, 0.0, 0.0, 0.0, 0.0, 0.0, 0.625, 0.75, 0.6671, 0.75, 0.6671, 0.75, 0.625, 0.75, 0.0, 0.0, 0.0, 0.0, 0.0, 0.0, 0.0, 0.0, 0.375, 0.75, 0.5657, 0.75, 0.5657, 0.75, 0.375, 0.75, 0.0, 0.0, 0.0, 0.0, 0.0, 0.0, 0.0, 0.0, 0.8329, 0.75, 0.875, 0.75, 0.875, 0.75, 0.8329, 0.75, 0.0, 0.0, 0.0, 0.0, 0.0, 0.0, 0.0, 0.0, 0.6843, 0.75, 0.8157, 0.75, 0.8157, 0.75, 0.6843, 0.75, 0.0, 0.0, 0.0, 0.0, 0.0, 0.0, 0.0, 0.0, 0.0, 0.0, 0.0, 0.0, 0.0, 0.0, 0.0, 0.0, 0.5657, 0.0, 0.375, 0.0, 0.375, 0.0, 0.5657, 0.0, 0.0, 0.0, 0.0, 0.0, 0.0, 0.0, 0.0, 0.0, 0.5752, 0.75, 0.625, 0.75, 0.625, 0.75, 0.5752, 0.75, 0.0, 0.0, 0.0, 0.0, 0.0, 0.0, 0.0, 0.0, 0.125, 0.75, 0.375, 0.75, 0.375, 0.75, 0.125, 0.75, 0.625, 0.0, 0.5752, 0.0, 0.5752, 0.0, 0.625, 0.0, 0.0, 0.0, 0.0, 0.0, 0.0, 0.0, 0.0, 0.0, 0.5657, 0.75, 0.5752, 0.75, 0.5752, 0.75, 0.5657, 0.75, 0.0, 0.0, 0.0, 0.0, 0.0, 0.0, 0.0, 0.0, 0.8157, 0.75, 0.8329, 0.75, 0.8329, 0.75, 0.8157, 0.75, 0.0, 0.0, 0.0, 0.0, 0.0, 0.0, 0.0, 0.0, 0.375, 0.75, 0.5657, 0.75, 0.5657, 0.75, 0.375, 0.75, 0.8329, 0.75, 0.875, 0.75, 0.875, 0.75, 0.8329, 0.75, 0.0, 0.0, 0.0, 0.0, 0.0, 0.0, 0.0, 0.0, 0.6843, 0.75, 0.8157, 0.75, 0.8157, 0.75, 0.6843, 0.75, 0.625, 0.0, 0.5752, 0.0, 0.5752, 0.0, 0.625, 0.0, 0.0, 0.0, 0.0, 0.0, 0.0, 0.0, 0.0, 0.0, 0.5657, 0.0, 0.375, 0.0, 0.375, 0.0, 0.5657, 0.0, 0.5752, 0.0, 0.5657, 0.0, 0.5657, 0.0, 0.5752, 0.0, 0.0, 0.0, 0.0, 0.0, 0.0, 0.0, 0.0, 0.0, 0.0, 0.0, 0.0, 0.0, 0.0, 0.0, 0.0, 0.0, 0.6671, 0.75, 0.6843, 0.75, 0.6843, 0.75, 0.6671, 0.75, 0.0, 0.0, 0.0, 0.0, 0.0, 0.0, 0.0, 0.0, 0.0, 0.0, 0.0, 0.0, 0.0, 0.0, 0.0, 0.0, 0.625, 0.75, 0.6671, 0.75, 0.6671, 0.75, 0.625, 0.75, 0.0, 0.0, 0.0, 0.0, 0.0, 0.0, 0.0, 0.0, 0.0, 0.0, 0.0, 0.0, 0.0, 0.0, 0.0, 0.0, 0.5752, 0.75, 0.625, 0.75, 0.625, 0.75, 0.5752, 0.75, 0.0, 0.0, 0.0, 0.0, 0.0, 0.0, 0.0, 0.0, 0.125, 0.75, 0.375, 0.75, 0.375, 0.75, 0.125, 0.75, 0.5752, 0.0, 0.5657, 0.0, 0.5657, 0.0, 0.5752, 0.0, 0.0, 0.0, 0.0, 0.0, 0.0, 0.0, 0.0, 0.0, 0.0, 0.0, 0.0, 0.0, 0.0, 0.0, 0.0, 0.0, 0.6671, 0.75, 0.6843, 0.75, 0.6843, 0.75, 0.6671, 0.75, 0.0, 0.0, 0.0, 0.0, 0.0, 0.0, 0.0, 0.0, 0.0, 0.0, 0.0, 0.0, 0.0, 0.0, 0.0, 0.0, 0.625, 0.75, 0.6671, 0.75, 0.6671, 0.75, 0.625, 0.75, 0.0, 0.0, 0.0, 0.0, 0.0, 0.0, 0.0, 0.0, 0.0, 0.0, 0.0, 0.0, 0.0, 0.0, 0.0, 0.0, 0.5752, 0.75, 0.625, 0.75, 0.625, 0.75, 0.5752, 0.75, 0.0, 0.0, 0.0, 0.0, 0.0, 0.0, 0.0, 0.0, 0.125, 0.75, 0.375, 0.75, 0.375, 0.75, 0.125, 0.75, 0.0, 0.0, 0.0, 0.0, 0.0, 0.0, 0.0, 0.0, 0.5657, 0.75, 0.5752, 0.75, 0.5752, 0.75, 0.5657, 0.75, 0.0, 0.0, 0.0, 0.0, 0.0, 0.0, 0.0, 0.0, 0.8157, 0.75, 0.8329, 0.75, 0.8329, 0.75, 0.8157, 0.75, 0.0, 0.0, 0.0, 0.0, 0.0, 0.0, 0.0, 0.0, 0.375, 0.75, 0.5657, 0.75, 0.5657, 0.75, 0.375, 0.75, 0.8329, 0.75, 0.875, 0.75, 0.875, 0.75, 0.8329, 0.75, 0.0, 0.0, 0.0, 0.0, 0.0, 0.0, 0.0, 0.0, 0.6843, 0.75, 0.8157, 0.75, 0.8157, 0.75, 0.6843, 0.75, 0.625, 0.0, 0.5752, 0.0, 0.5752, 0.0, 0.625, 0.0, 0.0, 0.0, 0.0, 0.0, 0.0, 0.0, 0.0, 0.0, 0.5657, 0.0, 0.375, 0.0, 0.375, 0.0, 0.5657, 0.0, 0.5657, 0.75, 0.5752, 0.75, 0.5752, 0.75, 0.5657, 0.75, 0.0, 0.0, 0.0, 0.0, 0.0, 0.0, 0.0, 0.0, 0.8157, 0.75, 0.8329, 0.75, 0.8329, 0.75, 0.8157, 0.75, 0.0, 0.0, 0.0, 0.0, 0.0, 0.0, 0.0, 0.0, 0.375, 0.75, 0.5657, 0.75, 0.5657, 0.75, 0.375, 0.75, 0.8329, 0.75, 0.875, 0.75, 0.875, 0.75, 0.8329, 0.75, 0.0, 0.0, 0.0, 0.0, 0.0, 0.0, 0.0, 0.0, 0.6843, 0.75, 0.8157, 0.75, 0.8157, 0.75, 0.6843, 0.75, 0.625, 0.0, 0.5752, 0.0, 0.5752, 0.0, 0.625, 0.0, 0.0, 0.0, 0.0, 0.0, 0.0, 0.0, 0.0, 0.0, 0.5657, 0.0, 0.375, 0.0, 0.375, 0.0, 0.5657, 0.0, 0.5752, 0.0, 0.5657, 0.0, 0.5657, 0.0, 0.5752, 0.0, 0.0, 0.0, 0.0, 0.0, 0.0, 0.0, 0.0, 0.0, 0.0, 0.0, 0.0, 0.0, 0.0, 0.0, 0.0, 0.0, 0.6671, 0.75, 0.6843, 0.75, 0.6843, 0.75, 0.6671, 0.75, 0.0, 0.0, 0.0, 0.0, 0.0, 0.0, 0.0, 0.0, 0.0, 0.0, 0.0, 0.0, 0.0, 0.0, 0.0, 0.0, 0.625, 0.75, 0.6671, 0.75, 0.6671, 0.75, 0.625, 0.75, 0.0, 0.0, 0.0, 0.0, 0.0, 0.0, 0.0, 0.0, 0.0, 0.0, 0.0, 0.0, 0.0, 0.0, 0.0, 0.0, 0.5752, 0.75, 0.625, 0.75, 0.625, 0.75, 0.5752, 0.75, 0.0, 0.0, 0.0, 0.0, 0.0, 0.0, 0.0, 0.0, 0.125, 0.75, 0.375, 0.75, 0.375, 0.75, 0.125, 0.75, 0.0, 0.0, 0.0, 0.0, 0.0, 0.0, 0.0, 0.0, 0.0, 0.0, 0.0, 0.0, 0.0, 0.0, 0.0, 0.0, 0.0, 0.0, 0.0, 0.0, 0.0, 0.0, 0.0, 0.0, 0.6671, 0.75, 0.6843, 0.75, 0.6843, 0.75, 0.6671, 0.75, 0.0, 0.0, 0.0, 0.0, 0.0, 0.0, 0.0, 0.0, 0.0, 0.0, 0.0, 0.0, 0.0, 0.0, 0.0, 0.0, 0.625, 0.75, 0.6671, 0.75, 0.6671, 0.75, 0.625, 0.75, 0.0, 0.0, 0.0, 0.0, 0.0, 0.0, 0.0, 0.0, 0.0, 0.0, 0.0, 0.0, 0.0, 0.0, 0.0, 0.0, 0.5752, 0.75, 0.625, 0.75, 0.625, 0.75, 0.5752, 0.75, 0.0, 0.0, 0.0, 0.0, 0.0, 0.0, 0.0, 0.0, 0.125, 0.75, 0.375, 0.75, 0.375, 0.75, 0.125, 0.75, 0.0, 0.0, 0.0, 0.0, 0.0, 0.0, 0.0, 0.0, 0.5657, 0.75, 0.5752, 0.75, 0.5752, 0.75, 0.5657, 0.75, 0.0, 0.0, 0.0, 0.0, 0.0, 0.0, 0.0, 0.0, 0.8157, 0.75, 0.8329, 0.75, 0.8329, 0.75, 0.8157, 0.75, 0.0, 0.0, 0.0, 0.0, 0.0, 0.0, 0.0, 0.0, 0.375, 0.75, 0.5657, 0.75, 0.5657, 0.75, 0.375, 0.75, 0.8329, 0.75, 0.875, 0.75, 0.875, 0.75, 0.8329, 0.75, 0.0, 0.0, 0.0, 0.0, 0.0, 0.0, 0.0, 0.0, 0.6843, 0.75, 0.8157, 0.75, 0.8157, 0.75, 0.6843, 0.75, 0.625, 0.0, 0.5752, 0.0, 0.5752, 0.0, 0.625, 0.0, 0.0, 0.0, 0.0, 0.0, 0.0, 0.0, 0.0, 0.0, 0.5657, 0.0, 0.375, 0.0, 0.375, 0.0, 0.5657, 0.0, 0.5752, 0.0, 0.5657, 0.0, 0.5657, 0.0, 0.5752, 0.0, 0.5657, 0.75, 0.5752, 0.75, 0.5752, 0.75, 0.5657, 0.75, 0.0, 0.0, 0.0, 0.0, 0.0, 0.0, 0.0, 0.0, 0.8157, 0.75, 0.8329, 0.75, 0.8329, 0.75, 0.8157, 0.75, 0.0, 0.0, 0.0, 0.0, 0.0, 0.0, 0.0, 0.0, 0.375, 0.75, 0.5657, 0.75, 0.5657, 0.75, 0.375, 0.75, 0.8329, 0.75, 0.875, 0.75, 0.875, 0.75, 0.8329, 0.75, 0.0, 0.0, 0.0, 0.0, 0.0, 0.0, 0.0, 0.0, 0.6843, 0.75, 0.8157, 0.75, 0.8157, 0.75, 0.6843, 0.75, 0.625, 0.0, 0.5752, 0.0, 0.5752, 0.0, 0.625, 0.0, 0.0, 0.0, 0.0, 0.0, 0.0, 0.0, 0.0, 0.0, 0.5657, 0.0, 0.375, 0.0, 0.375, 0.0, 0.5657, 0.0, 0.5752, 0.0, 0.5657, 0.0, 0.5657, 0.0, 0.5752, 0.0, 0.0, 0.0, 0.0, 0.0, 0.0, 0.0, 0.0, 0.0, 0.0, 0.0, 0.0, 0.0, 0.0, 0.0, 0.0, 0.0, 0.6671, 0.75, 0.6843, 0.75, 0.6843, 0.75, 0.6671, 0.75, 0.0, 0.0, 0.0, 0.0, 0.0, 0.0, 0.0, 0.0, 0.0, 0.0, 0.0, 0.0, 0.0, 0.0, 0.0, 0.0, 0.625, 0.75, 0.6671, 0.75, 0.6671, 0.75, 0.625, 0.75, 0.0, 0.0, 0.0, 0.0, 0.0, 0.0, 0.0, 0.0, 0.0, 0.0, 0.0, 0.0, 0.0, 0.0, 0.0, 0.0, 0.5752, 0.75, 0.625, 0.75, 0.625, 0.75, 0.5752, 0.75, 0.0, 0.0, 0.0, 0.0, 0.0, 0.0, 0.0, 0.0, 0.125, 0.75, 0.375, 0.75, 0.375, 0.75, 0.125, 0.75, 0.0, 0.0, 0.0, 0.0, 0.0, 0.0, 0.0, 0.0, 0.0, 0.0, 0.0, 0.0, 0.0, 0.0, 0.0, 0.0, 0.6671, 0.75, 0.6843, 0.75, 0.6843, 0.75, 0.6671, 0.75, 0.0, 0.0, 0.0, 0.0, 0.0, 0.0, 0.0, 0.0, 0.0, 0.0, 0.0, 0.0, 0.0, 0.0, 0.0, 0.0, 0.625, 0.75, 0.6671, 0.75, 0.6671, 0.75, 0.625, 0.75, 0.0, 0.0, 0.0, 0.0, 0.0, 0.0, 0.0, 0.0, 0.0, 0.0, 0.0, 0.0, 0.0, 0.0, 0.0, 0.0, 0.5752, 0.75, 0.625, 0.75, 0.625, 0.75, 0.5752, 0.75, 0.0, 0.0, 0.0, 0.0, 0.0, 0.0, 0.0, 0.0, 0.125, 0.75, 0.375, 0.75, 0.375, 0.75, 0.125, 0.75, 0.0, 0.0, 0.0, 0.0, 0.0, 0.0, 0.0, 0.0, 0.5657, 0.75, 0.5752, 0.75, 0.5752, 0.75, 0.5657, 0.75, 0.0, 0.0, 0.0, 0.0, 0.0, 0.0, 0.0, 0.0, 0.8157, 0.75, 0.8329, 0.75, 0.8329, 0.75, 0.8157, 0.75, 0.0, 0.0, 0.0, 0.0, 0.0, 0.0, 0.0, 0.0, 0.375, 0.75, 0.5657, 0.75, 0.5657, 0.75, 0.375, 0.75, 0.8329, 0.75, 0.875, 0.75, 0.875, 0.75, 0.8329, 0.75, 0.0, 0.0, 0.0, 0.0, 0.0, 0.0, 0.0, 0.0, 0.6843, 0.75, 0.8157, 0.75, 0.8157, 0.75, 0.6843, 0.75, 0.625, 0.0, 0.5752, 0.0, 0.5752, 0.0, 0.625, 0.0, 0.0, 0.0, 0.0, 0.0, 0.0, 0.0, 0.0, 0.0, 0.5657, 0.0, 0.375, 0.0, 0.375, 0.0, 0.5657, 0.0, 0.5752, 0.0, 0.5657, 0.0, 0.5657, 0.0, 0.5752, 0.0, 0.0, 0.0, 0.0, 0.0, 0.0, 0.0, 0.0, 0.0])
me_cube_002.update()
me_cube_005 = bpy.data.meshes.new('Cube.005')
me_cube_005.from_pydata([(-1.0, -1.0, 0.1834), (-1.0, -0.1834, 1.0), (-1.0, -0.9378, 0.4959), (-1.0, -0.7608, 0.7608), (-1.0, -0.4959, 0.9378), (-1.0, 0.1834, 1.0), (-1.0, 1.0, 0.1834), (-1.0, 0.4959, 0.9378), (-1.0, 0.7608, 0.7608), (-1.0, 0.9378, 0.4959), (1.0, -0.1834, 1.0), (1.0, -1.0, 0.1834), (1.0, -0.4959, 0.9378), (1.0, -0.7608, 0.7608), (1.0, -0.9378, 0.4959), (1.0, 1.0, 0.1834), (1.0, 0.1834, 1.0), (1.0, 0.9378, 0.4959), (1.0, 0.7608, 0.7608), (1.0, 0.4959, 0.9378), (-1.0, -0.2082, -1.0), (-1.0, -1.0, -0.2082), (-1.0, -0.5112, -0.9397), (-1.0, -0.7681, -0.7681), (-1.0, -0.9397, -0.5112), (-1.0, 1.0, -0.2082), (-1.0, 0.2082, -1.0), (-1.0, 0.9397, -0.5112), (-1.0, 0.7681, -0.7681), (-1.0, 0.5112, -0.9397), (1.0, -1.0, -0.2082), (1.0, -0.2082, -1.0), (1.0, -0.9397, -0.5112), (1.0, -0.7681, -0.7681), (1.0, -0.5112, -0.9397), (1.0, 0.2082, -1.0), (1.0, 1.0, -0.2082), (1.0, 0.5112, -0.9397), (1.0, 0.7681, -0.7681), (1.0, 0.9397, -0.5112), (1.047, -0.1621, 1.18), (1.053, -0.9563, 0.3873), (1.049, -0.4651, 1.127), (1.051, -0.7225, 0.9577), (1.053, -0.895, 0.698), (1.038, 0.9818, 0.3286), (1.044, 0.1934, 1.169), (1.038, 0.9227, 0.6429), (1.04, 0.7521, 0.913), (1.042, 0.496, 1.098), (1.053, -0.9577, -0.004266), (1.047, -0.1932, -0.8192), (1.053, -0.9003, -0.309), (1.051, -0.7349, -0.5709), (1.049, -0.4866, -0.7501), (1.044, 0.2104, -0.8315), (1.038, 0.9805, -0.06299), (1.042, 0.5043, -0.7801), (1.04, 0.7538, -0.616), (1.038, 0.921, -0.3642), (1.092, 0.2318, 1.354), (1.104, -0.4909, 0.5837), (1.097, -0.04309, 1.309), (1.101, -0.2769, 1.147), (1.103, -0.4342, 0.8926), (1.075, 1.265, 0.4699), (1.087, 0.5539, 1.333), (1.076, 1.213, 0.7859), (1.078, 1.059, 1.061), (1.082, 0.8279, 1.253), (1.104, -0.4936, 0.1922), (1.093, 0.1963, -0.6445), (1.103, -0.4427, -0.1142), (1.101, -0.2937, -0.3808), (1.097, -0.06933, -0.567), (1.086, 0.5621, -0.6682), (1.075, 1.263, 0.07834), (1.082, 0.8286, -0.6252), (1.078, 1.055, -0.4682), (1.076, 1.208, -0.2212), (1.133, 0.9738, 1.51), (1.15, 0.3673, 0.7603), (1.14, 0.7441, 1.474), (1.145, 0.5482, 1.318), (1.149, 0.4159, 1.068), (1.108, 1.833, 0.5985), (1.125, 1.243, 1.481), (1.109, 1.791, 0.9159), (1.113, 1.664, 1.195), (1.119, 1.471, 1.393), (1.15, 0.3635, 0.3689), (1.134, 0.9362, -0.4866), (1.149, 0.4048, 0.06115), (1.145, 0.5281, -0.2095), (1.14, 0.7147, -0.4018), (1.125, 1.242, -0.5203), (1.108, 1.83, 0.207), (1.119, 1.464, -0.4846), (1.113, 1.654, -0.3338), (1.109, 1.782, -0.09096), (1.167, 2.018, 1.641), (1.188, 1.565, 0.9063), (1.175, 1.848, 1.61), (1.182, 1.702, 1.459), (1.187, 1.603, 1.212), (1.136, 2.65, 0.7064), (1.157, 2.217, 1.604), (1.138, 2.62, 1.025), (1.142, 2.527, 1.307), (1.149, 2.386, 1.511), (1.188, 1.561, 0.515), (1.168, 1.981, -0.3553), (1.187, 1.59, 0.2062), (1.182, 1.68, -0.06763), (1.176, 1.817, -0.2648), (1.157, 2.207, -0.3969), (1.136, 2.646, 0.3151), (1.149, 2.372, -0.367), (1.142, 2.513, -0.2212), (1.138, 2.609, 0.01833), (1.192, 3.3, 1.736), (1.216, 3.029, 1.013), (1.201, 3.2, 1.709), (1.209, 3.113, 1.562), (1.214, 3.053, 1.318), (1.157, 3.666, 0.787), (1.181, 3.417, 1.695), (1.159, 3.65, 1.106), (1.164, 3.598, 1.391), (1.172, 3.516, 1.597), (1.216, 3.024, 0.6214), (1.193, 3.265, -0.2587), (1.214, 3.039, 0.312), (1.209, 3.09, 0.03603), (1.202, 3.17, -0.1644), (1.181, 3.398, -0.3057), (1.157, 3.661, 0.3958), (1.172, 3.495, -0.2797), (1.164, 3.579, -0.1372), (1.159, 3.637, 0.09997), (1.206, 4.74, 1.791), (1.232, 4.668, 1.073), (1.216, 4.716, 1.766), (1.224, 4.694, 1.621), (1.229, 4.677, 1.377), (1.17, 4.817, 0.8353), (1.195, 4.768, 1.748), (1.172, 4.817, 1.155), (1.177, 4.808, 1.44), (1.185, 4.79, 1.648), (1.232, 4.662, 0.6816), (1.208, 4.71, -0.2029), (1.23, 4.663, 0.3719), (1.225, 4.672, 0.09507), (1.217, 4.689, -0.1068), (1.195, 4.741, -0.2523), (1.17, 4.812, 0.4443), (1.185, 4.765, -0.2281), (1.177, 4.786, -0.08721), (1.172, 4.803, 0.1489), (1.209, 6.25, 1.802), (1.234, 6.381, 1.083), (1.218, 6.304, 1.776), (1.227, 6.347, 1.631), (1.232, 6.374, 1.387), (1.173, 6.033, 0.8483), (1.198, 6.186, 1.759), (1.175, 6.048, 1.167), (1.18, 6.083, 1.453), (1.188, 6.131, 1.66), (1.234, 6.375, 0.6918), (1.211, 6.226, -0.1912), (1.233, 6.36, 0.3823), (1.228, 6.327, 0.1058), (1.22, 6.28, -0.09555), (1.198, 6.154, -0.24), (1.173, 6.028, 0.4574), (1.189, 6.102, -0.2154), (1.181, 6.06, -0.07416), (1.175, 6.034, 0.1621)], [], [(16, 5, 1, 10), (25, 6, 15, 36), (30, 11, 0, 21), (5, 16, 19, 7), (7, 19, 18, 8), (8, 18, 17, 9), (9, 17, 15, 6), (10, 1, 4, 12), (12, 4, 3, 13), (13, 3, 2, 14), (14, 2, 0, 11), (35, 26, 29, 37), (37, 29, 28, 38), (38, 28, 27, 39), (39, 27, 25, 36), (20, 31, 34, 22), (22, 34, 33, 23), (23, 33, 32, 24), (24, 32, 30, 21), (26, 35, 31, 20), (36, 15, 45, 56), (30, 32, 52, 50), (17, 18, 48, 47), (14, 11, 41, 44), (39, 36, 56, 59), (33, 34, 54, 53), (19, 16, 46, 49), (12, 13, 43, 42), (37, 38, 58, 57), (31, 35, 55, 51), (15, 17, 47, 45), (11, 30, 50, 41), (32, 33, 53, 52), (16, 10, 40, 46), (18, 19, 49, 48), (13, 14, 44, 43), (38, 39, 59, 58), (10, 12, 42, 40), (35, 37, 57, 55), (34, 31, 51, 54), (53, 54, 74, 73), (44, 41, 61, 64), (49, 46, 66, 69), (52, 53, 73, 72), (46, 40, 60, 66), (48, 49, 69, 68), (50, 52, 72, 70), (55, 57, 77, 75), (47, 48, 68, 67), (51, 55, 75, 71), (57, 58, 78, 77), (45, 47, 67, 65), (41, 50, 70, 61), (58, 59, 79, 78), (40, 42, 62, 60), (56, 45, 65, 76), (59, 56, 76, 79), (42, 43, 63, 62), (54, 51, 71, 74), (43, 44, 64, 63), (78, 79, 99, 98), (60, 62, 82, 80), (76, 65, 85, 96), (79, 76, 96, 99), (62, 63, 83, 82), (74, 71, 91, 94), (63, 64, 84, 83), (73, 74, 94, 93), (64, 61, 81, 84), (69, 66, 86, 89), (72, 73, 93, 92), (66, 60, 80, 86), (68, 69, 89, 88), (70, 72, 92, 90), (75, 77, 97, 95), (67, 68, 88, 87), (71, 75, 95, 91), (77, 78, 98, 97), (65, 67, 87, 85), (61, 70, 90, 81), (86, 80, 100, 106), (88, 89, 109, 108), (90, 92, 112, 110), (95, 97, 117, 115), (87, 88, 108, 107), (91, 95, 115, 111), (97, 98, 118, 117), (85, 87, 107, 105), (81, 90, 110, 101), (98, 99, 119, 118), (80, 82, 102, 100), (96, 85, 105, 116), (99, 96, 116, 119), (82, 83, 103, 102), (94, 91, 111, 114), (83, 84, 104, 103), (93, 94, 114, 113), (84, 81, 101, 104), (89, 86, 106, 109), (92, 93, 113, 112), (102, 103, 123, 122), (114, 111, 131, 134), (103, 104, 124, 123), (113, 114, 134, 133), (104, 101, 121, 124), (109, 106, 126, 129), (112, 113, 133, 132), (106, 100, 120, 126), (108, 109, 129, 128), (110, 112, 132, 130), (115, 117, 137, 135), (107, 108, 128, 127), (111, 115, 135, 131), (117, 118, 138, 137), (105, 107, 127, 125), (101, 110, 130, 121), (118, 119, 139, 138), (100, 102, 122, 120), (116, 105, 125, 136), (119, 116, 136, 139), (127, 128, 148, 147), (131, 135, 155, 151), (137, 138, 158, 157), (125, 127, 147, 145), (121, 130, 150, 141), (138, 139, 159, 158), (120, 122, 142, 140), (136, 125, 145, 156), (139, 136, 156, 159), (122, 123, 143, 142), (134, 131, 151, 154), (123, 124, 144, 143), (133, 134, 154, 153), (124, 121, 141, 144), (129, 126, 146, 149), (132, 133, 153, 152), (126, 120, 140, 146), (128, 129, 149, 148), (130, 132, 152, 150), (135, 137, 157, 155), (153, 154, 174, 173), (144, 141, 161, 164), (149, 146, 166, 169), (152, 153, 173, 172), (146, 140, 160, 166), (148, 149, 169, 168), (150, 152, 172, 170), (155, 157, 177, 175), (147, 148, 168, 167), (151, 155, 175, 171), (157, 158, 178, 177), (145, 147, 167, 165), (141, 150, 170, 161), (158, 159, 179, 178), (140, 142, 162, 160), (156, 145, 165, 176), (159, 156, 176, 179), (142, 143, 163, 162), (154, 151, 171, 174), (143, 144, 164, 163)])
me_cube_005.polygons.foreach_set('use_smooth', [True] * 160)
_uv = me_cube_005.uv_layers.new(name='UVMap')
_uv.uv.foreach_set('vector', [0.625, 0.6021, 0.875, 0.6021, 0.875, 0.6479, 0.625, 0.6479, 0.474, 0.25, 0.5229, 0.25, 0.5229, 0.5, 0.474, 0.5, 0.474, 0.75, 0.5229, 0.75, 0.5229, 1.0, 0.474, 1.0, 0.875, 0.6021, 0.625, 0.6021, 0.625, 0.563, 0.875, 0.563, 0.875, 0.563, 0.625, 0.563, 0.625, 0.5, 0.875, 0.5, 0.625, 0.25, 0.625, 0.5, 0.562, 0.5, 0.562, 0.25, 0.562, 0.25, 0.562, 0.5, 0.5229, 0.5, 0.5229, 0.25, 0.625, 0.6479, 0.875, 0.6479, 0.875, 0.687, 0.625, 0.687, 0.625, 0.687, 0.875, 0.687, 0.875, 0.75, 0.625, 0.75, 0.625, 0.75, 0.625, 1.0, 0.562, 1.0, 0.562, 0.75, 0.562, 0.75, 0.562, 1.0, 0.5229, 1.0, 0.5229, 0.75, 0.375, 0.599, 0.125, 0.599, 0.125, 0.5611, 0.375, 0.5611, 0.375, 0.5611, 0.125, 0.5611, 0.125, 0.5, 0.375, 0.5, 0.375, 0.5, 0.375, 0.25, 0.4361, 0.25, 0.4361, 0.5, 0.4361, 0.5, 0.4361, 0.25, 0.474, 0.25, 0.474, 0.5, 0.125, 0.651, 0.375, 0.651, 0.375, 0.6889, 0.125, 0.6889, 0.125, 0.6889, 0.375, 0.6889, 0.375, 0.75, 0.125, 0.75, 0.375, 1.0, 0.375, 0.75, 0.4361, 0.75, 0.4361, 1.0, 0.4361, 1.0, 0.4361, 0.75, 0.474, 0.75, 0.474, 1.0, 0.125, 0.599, 0.375, 0.599, 0.375, 0.651, 0.125, 0.651, 0.474, 0.5, 0.5229, 0.5, 0.5229, 0.5, 0.474, 0.5, 0.474, 0.75, 0.4361, 0.75, 0.4361, 0.75, 0.474, 0.75, 0.562, 0.5, 0.625, 0.5, 0.625, 0.5, 0.562, 0.5, 0.562, 0.75, 0.5229, 0.75, 0.5229, 0.75, 0.562, 0.75, 0.4361, 0.5, 0.474, 0.5, 0.474, 0.5, 0.4361, 0.5, 0.375, 0.75, 0.375, 0.6889, 0.375, 0.6889, 0.375, 0.75, 0.625, 0.563, 0.625, 0.6021, 0.625, 0.6021, 0.625, 0.563, 0.625, 0.687, 0.625, 0.75, 0.625, 0.75, 0.625, 0.687, 0.375, 0.5611, 0.375, 0.5, 0.375, 0.5, 0.375, 0.5611, 0.375, 0.651, 0.375, 0.599, 0.375, 0.599, 0.375, 0.651, 0.5229, 0.5, 0.562, 0.5, 0.562, 0.5, 0.5229, 0.5, 0.5229, 0.75, 0.474, 0.75, 0.474, 0.75, 0.5229, 0.75, 0.4361, 0.75, 0.375, 0.75, 0.375, 0.75, 0.4361, 0.75, 0.625, 0.6021, 0.625, 0.6479, 0.625, 0.6479, 0.625, 0.6021, 0.625, 0.5, 0.625, 0.563, 0.625, 0.563, 0.625, 0.5, 0.625, 0.75, 0.562, 0.75, 0.562, 0.75, 0.625, 0.75, 0.375, 0.5, 0.4361, 0.5, 0.4361, 0.5, 0.375, 0.5, 0.625, 0.6479, 0.625, 0.687, 0.625, 0.687, 0.625, 0.6479, 0.375, 0.599, 0.375, 0.5611, 0.375, 0.5611, 0.375, 0.599, 0.375, 0.6889, 0.375, 0.651, 0.375, 0.651, 0.375, 0.6889, 0.375, 0.75, 0.375, 0.6889, 0.375, 0.6889, 0.375, 0.75, 0.562, 0.75, 0.5229, 0.75, 0.5229, 0.75, 0.562, 0.75, 0.625, 0.563, 0.625, 0.6021, 0.625, 0.6021, 0.625, 0.563, 0.4361, 0.75, 0.375, 0.75, 0.375, 0.75, 0.4361, 0.75, 0.625, 0.6021, 0.625, 0.6479, 0.625, 0.6479, 0.625, 0.6021, 0.625, 0.5, 0.625, 0.563, 0.625, 0.563, 0.625, 0.5, 0.474, 0.75, 0.4361, 0.75, 0.4361, 0.75, 0.474, 0.75, 0.375, 0.599, 0.375, 0.5611, 0.375, 0.5611, 0.375, 0.599, 0.562, 0.5, 0.625, 0.5, 0.625, 0.5, 0.562, 0.5, 0.375, 0.651, 0.375, 0.599, 0.375, 0.599, 0.375, 0.651, 0.375, 0.5611, 0.375, 0.5, 0.375, 0.5, 0.375, 0.5611, 0.5229, 0.5, 0.562, 0.5, 0.562, 0.5, 0.5229, 0.5, 0.5229, 0.75, 0.474, 0.75, 0.474, 0.75, 0.5229, 0.75, 0.375, 0.5, 0.4361, 0.5, 0.4361, 0.5, 0.375, 0.5, 0.625, 0.6479, 0.625, 0.687, 0.625, 0.687, 0.625, 0.6479, 0.474, 0.5, 0.5229, 0.5, 0.5229, 0.5, 0.474, 0.5, 0.4361, 0.5, 0.474, 0.5, 0.474, 0.5, 0.4361, 0.5, 0.625, 0.687, 0.625, 0.75, 0.625, 0.75, 0.625, 0.687, 0.375, 0.6889, 0.375, 0.651, 0.375, 0.651, 0.375, 0.6889, 0.625, 0.75, 0.562, 0.75, 0.562, 0.75, 0.625, 0.75, 0.375, 0.5, 0.4361, 0.5, 0.4361, 0.5, 0.375, 0.5, 0.625, 0.6479, 0.625, 0.687, 0.625, 0.687, 0.625, 0.6479, 0.474, 0.5, 0.5229, 0.5, 0.5229, 0.5, 0.474, 0.5, 0.4361, 0.5, 0.474, 0.5, 0.474, 0.5, 0.4361, 0.5, 0.625, 0.687, 0.625, 0.75, 0.625, 0.75, 0.625, 0.687, 0.375, 0.6889, 0.375, 0.651, 0.375, 0.651, 0.375, 0.6889, 0.625, 0.75, 0.562, 0.75, 0.562, 0.75, 0.625, 0.75, 0.375, 0.75, 0.375, 0.6889, 0.375, 0.6889, 0.375, 0.75, 0.562, 0.75, 0.5229, 0.75, 0.5229, 0.75, 0.562, 0.75, 0.625, 0.563, 0.625, 0.6021, 0.625, 0.6021, 0.625, 0.563, 0.4361, 0.75, 0.375, 0.75, 0.375, 0.75, 0.4361, 0.75, 0.625, 0.6021, 0.625, 0.6479, 0.625, 0.6479, 0.625, 0.6021, 0.625, 0.5, 0.625, 0.563, 0.625, 0.563, 0.625, 0.5, 0.474, 0.75, 0.4361, 0.75, 0.4361, 0.75, 0.474, 0.75, 0.375, 0.599, 0.375, 0.5611, 0.375, 0.5611, 0.375, 0.599, 0.562, 0.5, 0.625, 0.5, 0.625, 0.5, 0.562, 0.5, 0.375, 0.651, 0.375, 0.599, 0.375, 0.599, 0.375, 0.651, 0.375, 0.5611, 0.375, 0.5, 0.375, 0.5, 0.375, 0.5611, 0.5229, 0.5, 0.562, 0.5, 0.562, 0.5, 0.5229, 0.5, 0.5229, 0.75, 0.474, 0.75, 0.474, 0.75, 0.5229, 0.75, 0.625, 0.6021, 0.625, 0.6479, 0.625, 0.6479, 0.625, 0.6021, 0.625, 0.5, 0.625, 0.563, 0.625, 0.563, 0.625, 0.5, 0.474, 0.75, 0.4361, 0.75, 0.4361, 0.75, 0.474, 0.75, 0.375, 0.599, 0.375, 0.5611, 0.375, 0.5611, 0.375, 0.599, 0.562, 0.5, 0.625, 0.5, 0.625, 0.5, 0.562, 0.5, 0.375, 0.651, 0.375, 0.599, 0.375, 0.599, 0.375, 0.651, 0.375, 0.5611, 0.375, 0.5, 0.375, 0.5, 0.375, 0.5611, 0.5229, 0.5, 0.562, 0.5, 0.562, 0.5, 0.5229, 0.5, 0.5229, 0.75, 0.474, 0.75, 0.474, 0.75, 0.5229, 0.75, 0.375, 0.5, 0.4361, 0.5, 0.4361, 0.5, 0.375, 0.5, 0.625, 0.6479, 0.625, 0.687, 0.625, 0.687, 0.625, 0.6479, 0.474, 0.5, 0.5229, 0.5, 0.5229, 0.5, 0.474, 0.5, 0.4361, 0.5, 0.474, 0.5, 0.474, 0.5, 0.4361, 0.5, 0.625, 0.687, 0.625, 0.75, 0.625, 0.75, 0.625, 0.687, 0.375, 0.6889, 0.375, 0.651, 0.375, 0.651, 0.375, 0.6889, 0.625, 0.75, 0.562, 0.75, 0.562, 0.75, 0.625, 0.75, 0.375, 0.75, 0.375, 0.6889, 0.375, 0.6889, 0.375, 0.75, 0.562, 0.75, 0.5229, 0.75, 0.5229, 0.75, 0.562, 0.75, 0.625, 0.563, 0.625, 0.6021, 0.625, 0.6021, 0.625, 0.563, 0.4361, 0.75, 0.375, 0.75, 0.375, 0.75, 0.4361, 0.75, 0.625, 0.687, 0.625, 0.75, 0.625, 0.75, 0.625, 0.687, 0.375, 0.6889, 0.375, 0.651, 0.375, 0.651, 0.375, 0.6889, 0.625, 0.75, 0.562, 0.75, 0.562, 0.75, 0.625, 0.75, 0.375, 0.75, 0.375, 0.6889, 0.375, 0.6889, 0.375, 0.75, 0.562, 0.75, 0.5229, 0.75, 0.5229, 0.75, 0.562, 0.75, 0.625, 0.563, 0.625, 0.6021, 0.625, 0.6021, 0.625, 0.563, 0.4361, 0.75, 0.375, 0.75, 0.375, 0.75, 0.4361, 0.75, 0.625, 0.6021, 0.625, 0.6479, 0.625, 0.6479, 0.625, 0.6021, 0.625, 0.5, 0.625, 0.563, 0.625, 0.563, 0.625, 0.5, 0.474, 0.75, 0.4361, 0.75, 0.4361, 0.75, 0.474, 0.75, 0.375, 0.599, 0.375, 0.5611, 0.375, 0.5611, 0.375, 0.599, 0.562, 0.5, 0.625, 0.5, 0.625, 0.5, 0.562, 0.5, 0.375, 0.651, 0.375, 0.599, 0.375, 0.599, 0.375, 0.651, 0.375, 0.5611, 0.375, 0.5, 0.375, 0.5, 0.375, 0.5611, 0.5229, 0.5, 0.562, 0.5, 0.562, 0.5, 0.5229, 0.5, 0.5229, 0.75, 0.474, 0.75, 0.474, 0.75, 0.5229, 0.75, 0.375, 0.5, 0.4361, 0.5, 0.4361, 0.5, 0.375, 0.5, 0.625, 0.6479, 0.625, 0.687, 0.625, 0.687, 0.625, 0.6479, 0.474, 0.5, 0.5229, 0.5, 0.5229, 0.5, 0.474, 0.5, 0.4361, 0.5, 0.474, 0.5, 0.474, 0.5, 0.4361, 0.5, 0.562, 0.5, 0.625, 0.5, 0.625, 0.5, 0.562, 0.5, 0.375, 0.651, 0.375, 0.599, 0.375, 0.599, 0.375, 0.651, 0.375, 0.5611, 0.375, 0.5, 0.375, 0.5, 0.375, 0.5611, 0.5229, 0.5, 0.562, 0.5, 0.562, 0.5, 0.5229, 0.5, 0.5229, 0.75, 0.474, 0.75, 0.474, 0.75, 0.5229, 0.75, 0.375, 0.5, 0.4361, 0.5, 0.4361, 0.5, 0.375, 0.5, 0.625, 0.6479, 0.625, 0.687, 0.625, 0.687, 0.625, 0.6479, 0.474, 0.5, 0.5229, 0.5, 0.5229, 0.5, 0.474, 0.5, 0.4361, 0.5, 0.474, 0.5, 0.474, 0.5, 0.4361, 0.5, 0.625, 0.687, 0.625, 0.75, 0.625, 0.75, 0.625, 0.687, 0.375, 0.6889, 0.375, 0.651, 0.375, 0.651, 0.375, 0.6889, 0.625, 0.75, 0.562, 0.75, 0.562, 0.75, 0.625, 0.75, 0.375, 0.75, 0.375, 0.6889, 0.375, 0.6889, 0.375, 0.75, 0.562, 0.75, 0.5229, 0.75, 0.5229, 0.75, 0.562, 0.75, 0.625, 0.563, 0.625, 0.6021, 0.625, 0.6021, 0.625, 0.563, 0.4361, 0.75, 0.375, 0.75, 0.375, 0.75, 0.4361, 0.75, 0.625, 0.6021, 0.625, 0.6479, 0.625, 0.6479, 0.625, 0.6021, 0.625, 0.5, 0.625, 0.563, 0.625, 0.563, 0.625, 0.5, 0.474, 0.75, 0.4361, 0.75, 0.4361, 0.75, 0.474, 0.75, 0.375, 0.599, 0.375, 0.5611, 0.375, 0.5611, 0.375, 0.599, 0.375, 0.75, 0.375, 0.6889, 0.375, 0.6889, 0.375, 0.75, 0.562, 0.75, 0.5229, 0.75, 0.5229, 0.75, 0.562, 0.75, 0.625, 0.563, 0.625, 0.6021, 0.625, 0.6021, 0.625, 0.563, 0.4361, 0.75, 0.375, 0.75, 0.375, 0.75, 0.4361, 0.75, 0.625, 0.6021, 0.625, 0.6479, 0.625, 0.6479, 0.625, 0.6021, 0.625, 0.5, 0.625, 0.563, 0.625, 0.563, 0.625, 0.5, 0.474, 0.75, 0.4361, 0.75, 0.4361, 0.75, 0.474, 0.75, 0.375, 0.599, 0.375, 0.5611, 0.375, 0.5611, 0.375, 0.599, 0.562, 0.5, 0.625, 0.5, 0.625, 0.5, 0.562, 0.5, 0.375, 0.651, 0.375, 0.599, 0.375, 0.599, 0.375, 0.651, 0.375, 0.5611, 0.375, 0.5, 0.375, 0.5, 0.375, 0.5611, 0.5229, 0.5, 0.562, 0.5, 0.562, 0.5, 0.5229, 0.5, 0.5229, 0.75, 0.474, 0.75, 0.474, 0.75, 0.5229, 0.75, 0.375, 0.5, 0.4361, 0.5, 0.4361, 0.5, 0.375, 0.5, 0.625, 0.6479, 0.625, 0.687, 0.625, 0.687, 0.625, 0.6479, 0.474, 0.5, 0.5229, 0.5, 0.5229, 0.5, 0.474, 0.5, 0.4361, 0.5, 0.474, 0.5, 0.474, 0.5, 0.4361, 0.5, 0.625, 0.687, 0.625, 0.75, 0.625, 0.75, 0.625, 0.687, 0.375, 0.6889, 0.375, 0.651, 0.375, 0.651, 0.375, 0.6889, 0.625, 0.75, 0.562, 0.75, 0.562, 0.75, 0.625, 0.75])
me_cube_005.update()
me_cube_006 = bpy.data.meshes.new('Cube.006')
me_cube_006.from_pydata([(1.0, -1.0, -1.0), (1.0, -1.0, 1.0), (1.0, 1.0, -1.0), (1.0, 1.0, 1.0), (1.0, -1.297, -1.0), (1.0, -1.297, -0.1689), (1.0, 1.0, -0.2258), (1.0, -1.0, -0.2258), (-1.0, -0.9647, -1.035), (-1.0, -1.035, -1.0), (-0.9647, -1.0, 1.0), (-1.0, -0.9647, 0.9647), (-1.0, 0.9647, -1.035), (-1.0, 0.9647, -0.9647), (-0.9647, 1.0, -1.0), (-1.0, 0.9647, 0.9647), (-0.9647, 1.0, 1.0), (-1.0, 0.9647, -1.237), (-0.9647, 1.0, -1.237), (-0.9647, 0.9647, -1.273), (-1.0, -0.9647, -1.237), (-0.9647, -0.9647, -1.273), (-0.9647, -1.035, -1.273), (-1.0, -1.035, -1.237), (1.0, 1.0, -1.237), (0.9647, 0.9647, -1.273), (1.0, -1.0, -1.237), (0.9647, -1.035, -1.273), (0.9647, -0.9647, -1.273), (-1.0, -1.332, -1.035), (-1.0, -1.297, -0.9647), (-0.9647, -1.332, -1.273), (-1.0, -1.332, -1.237), (-1.0, -1.262, -1.237), (-0.9647, -1.262, -1.273), (0.9647, -1.332, -1.273), (0.9647, -1.262, -1.273), (1.0, -1.297, -1.237), (-0.9647, -1.564, -0.9647), (-1.0, -1.528, -0.9647), (-1.0, -1.528, -1.035), (-0.9647, -1.564, -1.035), (0.9647, -1.564, -0.9647), (0.9647, -1.564, -1.035), (1.0, -1.528, -1.0), (-0.9647, -1.528, -1.273), (-0.9647, -1.564, -1.237), (-1.0, -1.528, -1.237), (0.9647, -1.528, -1.273), (1.0, -1.528, -1.237), (0.9647, -1.564, -1.237), (-1.0, -1.113, -0.2042), (-0.9647, -1.297, -0.1689), (-1.0, -1.297, -0.2042), (-0.9647, -1.564, -0.2042), (-0.9647, -1.528, -0.1689), (-1.0, -1.528, -0.2042), (0.9647, -1.564, -0.2042), (1.0, -1.528, -0.1689), (-1.0, -1.0, -0.2611), (-1.0, -0.9647, -0.1905), (-1.0, 0.9647, -0.2611), (-1.0, 0.9647, -0.1905), (-0.9647, 1.0, -0.2258)], [], [(3, 16, 10, 1), (19, 25, 28, 21), (6, 3, 1, 7), (60, 11, 15, 62), (26, 0, 4, 37), (14, 63, 6, 2), (22, 27, 36, 34), (30, 53, 51, 59, 9), (63, 16, 3, 6), (0, 7, 59, 9), (44, 4, 5, 58), (4, 30, 53, 52, 5), (7, 1, 10, 59), (2, 0, 26, 24), (38, 42, 57, 54), (30, 39, 56, 51, 53), (37, 4, 44, 49), (43, 41, 46, 50), (5, 52, 55, 58), (29, 32, 47, 40), (31, 35, 48, 45), (9, 23, 33, 30), (2, 6, 7, 0), (14, 2, 24, 18), (8, 12, 17, 20), (0, 9, 30, 4), (5, 7, 0, 4), (12, 13, 14), (17, 18, 19), (20, 21, 22, 23), (26, 27, 28), (31, 32, 33, 34), (35, 36, 37), (38, 39, 40, 41), (42, 43, 44), (45, 46, 47), (48, 49, 50), (51, 52, 53), (54, 55, 56), (61, 62, 63), (12, 8, 9, 13), (59, 10, 11, 60), (10, 16, 15, 11), (63, 14, 13, 61), (19, 21, 20, 17), (25, 19, 18, 24), (28, 25, 24, 26), (21, 28, 27, 22), (8, 20, 23, 9), (17, 12, 14, 18), (34, 36, 35, 31), (30, 33, 32, 29), (22, 34, 33, 23), (36, 27, 26, 37), (41, 43, 42, 38), (45, 48, 50, 46), (43, 50, 49, 44), (40, 47, 46, 41), (29, 40, 39, 30), (31, 45, 47, 32), (37, 49, 48, 35), (54, 57, 58, 55), (51, 56, 55, 52), (44, 58, 57, 42), (56, 39, 38, 54), (16, 63, 62, 15), (60, 62, 61, 59), (9, 59, 61, 13)])
me_cube_006.polygons.foreach_set('use_smooth', [True] * 68)
_k = set([(0, 4), (0, 7), (0, 9), (1, 3), (1, 7), (1, 10), (2, 6), (2, 24), (3, 6), (3, 16), (4, 5), (4, 30), (5, 52), (5, 58), (9, 30), (9, 59), (10, 16), (10, 59), (11, 15), (11, 60), (12, 17), (13, 61), (14, 18), (14, 63), (15, 62), (16, 63), (17, 20), (18, 24), (19, 21), (19, 25), (22, 34), (23, 33), (24, 26), (25, 28), (26, 37), (27, 36), (30, 53), (31, 45), (32, 47), (35, 48), (37, 49), (38, 54), (39, 56), (40, 47), (41, 46), (42, 57), (43, 50), (44, 49), (44, 58), (45, 48), (46, 50), (51, 53), (51, 56), (52, 53), (52, 55), (54, 57), (55, 58)])
me_cube_006.attributes.new('sharp_edge', 'BOOLEAN', 'EDGE').data.foreach_set('value', [ (min(e.vertices), max(e.vertices)) in _k for e in me_cube_006.edges])
_uv = me_cube_006.uv_layers.new(name='UVMap')
_uv.uv.foreach_set('vector', [0.625, 0.5, 0.8706, 0.5, 0.8706, 0.75, 0.625, 0.75, 0.1294, 0.5044, 0.3706, 0.5044, 0.3706, 0.7456, 0.1294, 0.7456, 0.4718, 0.5, 0.625, 0.5, 0.625, 0.75, 0.4718, 0.75, 0.4762, 0.00441, 0.6206, 0.00441, 0.6206, 0.2456, 0.4762, 0.2456, 0.375, 0.75, 0.375, 0.75, 0.375, 0.75, 0.375, 0.75, 0.375, 0.2544, 0.4718, 0.2544, 0.4718, 0.5, 0.375, 0.5, 0.1294, 0.75, 0.3706, 0.75, 0.3706, 0.75, 0.1294, 0.75, 0.375, 1.0, 0.375, 1.0, 0.4351, 1.0, 0.4674, 1.0, 0.375, 1.0, 0.4718, 0.2544, 0.625, 0.2544, 0.625, 0.5, 0.4718, 0.5, 0.375, 0.75, 0.4718, 0.75, 0.4674, 1.0, 0.375, 1.0, 0.375, 0.75, 0.375, 0.75, 0.375, 0.75, 0.375, 0.75, 0.375, 0.75, 0.375, 1.0, 0.375, 1.0, 0.375, 0.9956, 0.375, 0.75, 0.4718, 0.75, 0.625, 0.75, 0.625, 0.9956, 0.4674, 1.0, 0.375, 0.5, 0.375, 0.75, 0.375, 0.75, 0.375, 0.5, 0.375, 0.9956, 0.375, 0.7544, 0.375, 0.7544, 0.375, 0.9956, 0.375, 0.0, 0.375, 0.0, 0.375, 0.0, 0.375, 0.0, 0.375, 0.0, 0.375, 0.75, 0.375, 0.75, 0.375, 0.75, 0.375, 0.75, 0.375, 0.7544, 0.375, 0.9956, 0.375, 0.9956, 0.375, 0.7544, 0.375, 0.75, 0.375, 0.9956, 0.375, 0.9956, 0.375, 0.75, 0.375, 0.0, 0.375, 0.0, 0.375, 0.0, 0.375, 0.0, 0.1294, 0.75, 0.3706, 0.75, 0.3706, 0.75, 0.1294, 0.75, 0.375, 0.0, 0.375, 0.0, 0.375, 0.0, 0.375, 0.0, 0.375, 0.5, 0.4718, 0.5, 0.4718, 0.75, 0.375, 0.75, 0.375, 0.2544, 0.375, 0.5, 0.375, 0.5, 0.375, 0.2544, 0.375, 0.00441, 0.375, 0.2456, 0.375, 0.2456, 0.375, 0.00441, 0.375, 0.75, 0.375, 1.0, 0.375, 1.0, 0.375, 0.75, 0.0, 0.0, 0.0, 0.0, 0.0, 0.0, 0.0, 0.0, 0.375, 0.2456, 0.3794, 0.2456, 0.375, 0.2544, 0.125, 0.5044, 0.1294, 0.5, 0.1294, 0.5044, 0.125, 0.75, 0.1294, 0.75, 0.1294, 0.75, 0.125, 0.75, 0.375, 0.75, 0.3706, 0.75, 0.3706, 0.7456, 0.1294, 0.75, 0.125, 0.75, 0.125, 0.75, 0.1294, 0.75, 0.3706, 0.75, 0.3706, 0.75, 0.375, 0.75, 0.375, 0.0, 0.375, 0.0, 0.375, 0.0, 0.375, 0.0, 0.375, 0.7544, 0.375, 0.7544, 0.375, 0.75, 0.1294, 0.75, 0.1294, 0.75, 0.125, 0.75, 0.3706, 0.75, 0.375, 0.75, 0.3706, 0.75, 0.4351, 1.0, 0.375, 1.0, 0.375, 1.0, 0.375, 0.0, 0.375, 0.0, 0.375, 0.0, 0.4674, 0.2456, 0.4762, 0.2456, 0.4718, 0.2544, 0.375, 0.2456, 0.375, 0.00441, 0.375, -0.00441, 0.3794, 0.2456, 0.4718, 0.0, 0.625, 0.0, 0.6206, 0.00441, 0.4762, 0.00441, 0.625, 0.0, 0.625, 0.25, 0.6206, 0.2456, 0.6206, 0.00441, 0.4718, 0.2544, 0.375, 0.2544, 0.3794, 0.2456, 0.4674, 0.2456, 0.1294, 0.5044, 0.1294, 0.7456, 0.125, 0.7456, 0.125, 0.5044, 0.3706, 0.5044, 0.1294, 0.5044, 0.1294, 0.5, 0.375, 0.5, 0.3706, 0.7456, 0.3706, 0.5044, 0.375, 0.5, 0.375, 0.75, 0.1294, 0.7456, 0.3706, 0.7456, 0.3706, 0.75, 0.1294, 0.75, 0.375, 0.00441, 0.375, 0.00441, 0.375, 0.0, 0.375, 0.0, 0.375, 0.2456, 0.375, 0.2456, 0.375, 0.2544, 0.375, 0.2544, 0.1294, 0.75, 0.3706, 0.75, 0.3706, 0.75, 0.1294, 0.75, 0.375, 0.0, 0.375, 0.0, 0.375, 0.0, 0.375, 0.0, 0.1294, 0.75, 0.1294, 0.75, 0.125, 0.75, 0.125, 0.75, 0.3706, 0.75, 0.3706, 0.75, 0.375, 0.75, 0.375, 0.75, 0.375, 0.9956, 0.375, 0.7544, 0.375, 0.7544, 0.375, 0.9956, 0.1294, 0.75, 0.3706, 0.75, 0.3706, 0.75, 0.1294, 0.75, 0.375, 0.7544, 0.375, 0.7544, 0.375, 0.75, 0.375, 0.75, 0.375, 0.0, 0.375, 0.0, 0.375, 0.0, 0.375, 0.0, 0.375, 0.0, 0.375, 0.0, 0.375, 0.0, 0.375, 0.0, 0.1294, 0.75, 0.1294, 0.75, 0.125, 0.75, 0.125, 0.75, 0.375, 0.75, 0.375, 0.75, 0.3706, 0.75, 0.3706, 0.75, 0.375, 0.9956, 0.375, 0.7544, 0.375, 0.75, 0.375, 0.9956, 0.0, 0.0, 0.0, 0.0, 0.0, 0.0, 0.0, 0.0, 0.375, 0.75, 0.375, 0.75, 0.375, 0.7544, 0.375, 0.7544, 0.375, 0.0, 0.375, 0.0, 0.375, 0.0, 0.375, 0.0, 0.625, 0.2544, 0.4718, 0.2544, 0.4762, 0.2456, 0.6206, 0.2456, 0.4762, 0.00441, 0.4762, 0.2456, 0.4718, 0.2456, 0.4718, 0.0, 0.375, -0.00441, 0.4674, 0.0, 0.4674, 0.2456, 0.3794, 0.2456])
me_cube_006.materials.append(mat_scale)
me_cube_006.update()
me_cube_007 = bpy.data.meshes.new('Cube.007')
me_cube_007.from_pydata([(-1.0, -0.9921, -1.008), (-1.0, -1.008, -1.0), (-1.0, -1.0, -0.9921), (-0.9921, -1.0, 0.9921), (-0.9921, -0.9921, 1.0), (-1.0, -0.9921, 0.9921), (-1.0, 0.9921, -1.008), (-1.0, 0.9921, -0.9921), (-0.9921, 1.0, -0.9921), (-0.9921, 1.0, -1.008), (-1.0, 0.9921, 0.9921), (-0.9921, 0.9921, 1.0), (-0.9921, 1.0, 0.9921), (1.0, -1.0, -0.9921), (1.0, -1.008, -1.0), (1.0, -0.9921, -1.008), (1.0, -0.9921, 0.9921), (0.9921, -0.9921, 1.0), (0.9921, -1.0, 0.9921), (0.9921, 1.0, -1.008), (0.9921, 1.0, -0.9921), (1.0, 0.9921, -0.9921), (1.0, 0.9921, -1.008), (0.9921, 1.0, 0.9921), (0.9921, 0.9921, 1.0), (1.0, 0.9921, 0.9921), (-1.0, 0.9921, -1.265), (-0.9921, 1.0, -1.265), (-0.9921, 0.9921, -1.273), (-1.0, -0.9921, -1.265), (-0.9921, -0.9921, -1.273), (-0.9921, -1.008, -1.273), (-1.0, -1.008, -1.265), (0.9921, 1.0, -1.265), (1.0, 0.9921, -1.265), (0.9921, 0.9921, -1.273), (1.0, -0.9921, -1.265), (1.0, -1.008, -1.265), (0.9921, -1.008, -1.273), (0.9921, -0.9921, -1.273), (-1.0, -1.289, -1.0), (-1.0, -1.305, -1.008), (-1.0, -1.297, -0.9921), (1.0, -1.297, -0.9921), (1.0, -1.305, -1.008), (1.0, -1.289, -1.0), (-0.9921, -1.305, -1.273), (-1.0, -1.305, -1.265), (-1.0, -1.289, -1.265), (-0.9921, -1.289, -1.273), (0.9921, -1.305, -1.273), (0.9921, -1.289, -1.273), (1.0, -1.289, -1.265), (1.0, -1.305, -1.265), (-0.9921, -1.564, -0.9921), (-1.0, -1.556, -0.9921), (-1.0, -1.556, -1.008), (-0.9921, -1.564, -1.008), (0.9921, -1.564, -0.9921), (0.9921, -1.564, -1.008), (1.0, -1.556, -1.008), (1.0, -1.556, -0.9921), (-0.9921, -1.556, -1.273), (-0.9921, -1.564, -1.265), (-1.0, -1.556, -1.265), (0.9921, -1.556, -1.273), (1.0, -1.556, -1.265), (0.9921, -1.564, -1.265), (-0.9921, -1.305, -0.1689), (-1.0, -1.297, -0.1774), (0.9921, -1.305, -0.1689), (1.0, -1.288, -0.1706), (-0.9921, -1.564, -0.1768), (-0.9921, -1.556, -0.1689), (-1.0, -1.556, -0.1768), (0.9921, -1.564, -0.1768), (1.0, -1.556, -0.1709), (0.9921, -1.556, -0.1689), (-1.0, -1.0, -0.2337), (-0.9921, -1.0, -0.2179), (-1.0, -0.9921, -0.2179), (-1.0, 0.9921, -0.2337), (-1.0, 0.9921, -0.2179), (-0.9921, 1.0, -0.2179), (-0.9921, 1.0, -0.2337), (0.9921, 1.0, -0.2337), (0.9921, 1.0, -0.2179), (1.0, 0.9921, -0.2179), (1.0, 0.9921, -0.2337), (1.0, -0.9921, -0.2179), (0.9921, -1.0, -0.2179), (1.0, -1.0, -0.2337)], [], [(24, 11, 4, 17), (21, 88, 91, 13), (28, 35, 39, 30), (80, 5, 10, 82), (71, 91, 13, 14, 45, 43), (8, 84, 85, 20), (31, 38, 51, 49), (40, 42, 69, 78, 2, 1), (83, 12, 23, 86), (13, 91, 78, 2), (70, 68, 73, 77), (87, 25, 16, 89), (90, 18, 3, 79), (43, 42, 69, 71), (54, 58, 75, 72), (42, 55, 74, 69), (59, 57, 63, 67), (61, 43, 71, 76), (46, 50, 65, 62), (41, 47, 64, 56), (53, 44, 60, 66), (1, 32, 48, 40), (22, 15, 36, 34), (9, 19, 33, 27), (0, 6, 26, 29), (14, 1, 40, 45), (37, 14, 45, 52), (0, 1, 2), (3, 4, 5), (6, 7, 8, 9), (10, 11, 12), (13, 14, 15), (16, 17, 18), (19, 20, 21, 22), (23, 24, 25), (26, 27, 28), (29, 30, 31, 32), (33, 34, 35), (36, 37, 38, 39), (40, 41, 42), (43, 44, 45), (46, 47, 48, 49), (50, 51, 52, 53), (54, 55, 56, 57), (58, 59, 60, 61), (62, 63, 64), (65, 66, 67), (72, 73, 74), (75, 76, 77), (78, 79, 80), (81, 82, 83, 84), (85, 86, 87, 88), (89, 90, 91), (6, 0, 2, 7), (79, 3, 5, 80), (4, 11, 10, 5), (84, 8, 7, 81), (19, 9, 8, 20), (11, 24, 23, 12), (88, 21, 20, 85), (15, 22, 21, 13), (24, 17, 16, 25), (1, 14, 13, 2), (17, 4, 3, 18), (28, 30, 29, 26), (35, 28, 27, 33), (39, 35, 34, 36), (30, 39, 38, 31), (14, 37, 36, 15), (33, 19, 22, 34), (0, 29, 32, 1), (26, 6, 9, 27), (42, 43, 45, 40), (49, 51, 50, 46), (44, 53, 52, 45), (40, 48, 47, 41), (31, 49, 48, 32), (51, 38, 37, 52), (57, 59, 58, 54), (62, 65, 67, 63), (59, 67, 66, 60), (56, 64, 63, 57), (41, 56, 55, 42), (60, 44, 43, 61), (46, 62, 64, 47), (53, 66, 65, 50), (68, 70, 71, 69), (72, 75, 77, 73), (69, 74, 73, 68), (76, 71, 70, 77), (61, 76, 75, 58), (74, 55, 54, 72), (12, 83, 82, 10), (25, 87, 86, 23), (18, 90, 89, 16), (90, 79, 78, 91), (87, 89, 91, 88), (83, 86, 85, 84), (80, 82, 81, 78), (2, 78, 81, 7)])
me_cube_007.polygons.foreach_set('use_smooth', [True] * 100)
_k = set([(1, 2), (1, 14), (1, 40), (2, 13), (2, 78), (3, 18), (3, 79), (4, 11), (4, 17), (5, 10), (5, 80), (6, 26), (7, 81), (8, 84), (9, 27), (10, 82), (11, 24), (12, 23), (12, 83), (13, 14), (13, 91), (14, 45), (16, 25), (16, 89), (17, 24), (18, 90), (19, 33), (20, 85), (21, 88), (22, 34), (23, 86), (25, 87), (26, 29), (27, 33), (28, 30), (28, 35), (31, 49), (32, 48), (34, 36), (35, 39), (37, 52), (38, 51), (40, 42), (40, 45), (42, 43), (42, 69), (43, 45), (43, 71), (46, 62), (47, 64), (50, 65), (53, 66), (54, 72), (55, 74), (56, 64), (57, 63), (58, 75), (59, 67), (60, 66), (61, 76), (62, 65), (63, 67), (68, 70), (68, 73), (69, 71), (69, 74), (70, 77), (71, 76), (72, 75), (73, 77)])
me_cube_007.attributes.new('sharp_edge', 'BOOLEAN', 'EDGE').data.foreach_set('value', [ (min(e.vertices), max(e.vertices)) in _k for e in me_cube_007.edges])
_uv = me_cube_007.uv_layers.new(name='UVMap')
_uv.uv.foreach_set('vector', [0.626, 0.501, 0.874, 0.501, 0.874, 0.749, 0.626, 0.749, 0.376, 0.501, 0.4708, 0.501, 0.4708, 0.75, 0.376, 0.75, 0.126, 0.501, 0.374, 0.501, 0.374, 0.749, 0.126, 0.749, 0.4728, 0.0009834, 0.624, 0.0009834, 0.624, 0.249, 0.4728, 0.249, 0.0, 0.0, 0.0, 0.0, 0.0, 0.0, 0.0, 0.0, 0.0, 0.0, 0.0, 0.0, 0.376, 0.251, 0.4708, 0.251, 0.4708, 0.499, 0.376, 0.499, 0.126, 0.75, 0.374, 0.75, 0.374, 0.75, 0.126, 0.75, 0.375, 1.0, 0.375, 1.0, 0.375, 1.0, 0.4708, 1.0, 0.376, 1.0, 0.375, 1.0, 0.4728, 0.251, 0.624, 0.251, 0.624, 0.499, 0.4728, 0.499, 0.376, 0.75, 0.4708, 0.75, 0.4708, 1.0, 0.376, 1.0, 0.375, 0.751, 0.375, 0.999, 0.375, 0.999, 0.375, 0.751, 0.4728, 0.501, 0.624, 0.501, 0.624, 0.749, 0.4728, 0.749, 0.4728, 0.751, 0.624, 0.751, 0.624, 0.999, 0.4728, 0.999, 0.375, 0.75, 0.375, 1.0, 0.375, 1.0, 0.375, 0.75, 0.375, 0.999, 0.375, 0.751, 0.375, 0.751, 0.375, 0.999, 0.375, 0.0, 0.375, 0.0, 0.375, 0.0, 0.375, 0.0, 0.375, 0.751, 0.375, 0.999, 0.375, 0.999, 0.375, 0.751, 0.375, 0.75, 0.375, 0.75, 0.375, 0.75, 0.375, 0.75, 0.126, 0.75, 0.374, 0.75, 0.374, 0.75, 0.126, 0.75, 0.375, 0.0, 0.375, 0.0, 0.375, 0.0, 0.375, 0.0, 0.375, 0.75, 0.375, 0.75, 0.375, 0.75, 0.375, 0.75, 0.375, 0.0, 0.375, 0.0, 0.375, 0.0, 0.375, 0.0, 0.375, 0.501, 0.375, 0.749, 0.375, 0.749, 0.375, 0.501, 0.375, 0.251, 0.375, 0.499, 0.375, 0.499, 0.375, 0.251, 0.375, 0.0009834, 0.375, 0.249, 0.375, 0.249, 0.375, 0.0009834, 0.375, 0.75, 0.375, 1.0, 0.375, 1.0, 0.375, 0.75, 0.375, 0.75, 0.375, 0.75, 0.375, 0.75, 0.375, 0.75, 0.375, 0.0009834, 0.375, 0.0, 0.375, 0.0, 0.624, 0.999, 0.625, 0.999, 0.624, 1.0, 0.375, 0.249, 0.376, 0.249, 0.376, 0.251, 0.375, 0.251, 0.624, 0.249, 0.625, 0.249, 0.624, 0.25, 0.375, 0.75, 0.375, 0.75, 0.375, 0.75, 0.624, 0.749, 0.625, 0.749, 0.624, 0.75, 0.375, 0.499, 0.376, 0.499, 0.376, 0.501, 0.375, 0.501, 0.624, 0.499, 0.625, 0.499, 0.624, 0.5, 0.375, 0.249, 0.375, 0.25, 0.375, 0.249, 0.125, 0.749, 0.126, 0.749, 0.126, 0.75, 0.125, 0.75, 0.375, 0.499, 0.375, 0.5, 0.375, 0.499, 0.375, 0.749, 0.375, 0.75, 0.374, 0.75, 0.374, 0.749, 0.375, 1.0, 0.375, 1.0, 0.375, 1.0, 0.375, 0.75, 0.375, 0.75, 0.375, 0.75, 0.126, 0.75, 0.125, 0.75, 0.125, 0.75, 0.126, 0.75, 0.374, 0.75, 0.374, 0.75, 0.375, 0.75, 0.375, 0.75, 0.375, 0.0, 0.375, 0.0, 0.375, 0.0, 0.375, 0.0, 0.375, 0.751, 0.375, 0.751, 0.375, 0.75, 0.375, 0.75, 0.126, 0.75, 0.126, 0.75, 0.125, 0.75, 0.374, 0.75, 0.375, 0.75, 0.374, 0.75, 0.375, 0.999, 0.375, 0.999, 0.375, 1.0, 0.375, 0.751, 0.375, 0.75, 0.375, 0.751, 0.4708, 1.0, 0.4718, 0.999, 0.4718, 1.0, 0.4708, 0.249, 0.4728, 0.249, 0.4728, 0.251, 0.4708, 0.251, 0.4708, 0.499, 0.4728, 0.499, 0.4728, 0.501, 0.4708, 0.501, 0.4728, 0.75, 0.4728, 0.751, 0.4718, 0.75, 0.375, 0.249, 0.375, 0.0009834, 0.376, 0.0, 0.376, 0.249, 0.4728, 0.0, 0.624, 0.0, 0.624, 0.0009834, 0.4728, 0.0009834, 0.625, 0.0009834, 0.625, 0.249, 0.624, 0.249, 0.624, 0.0009834, 0.4708, 0.251, 0.376, 0.251, 0.376, 0.249, 0.4708, 0.249, 0.375, 0.499, 0.375, 0.251, 0.376, 0.251, 0.376, 0.499, 0.625, 0.251, 0.625, 0.499, 0.624, 0.499, 0.624, 0.251, 0.4708, 0.501, 0.376, 0.501, 0.376, 0.499, 0.4708, 0.499, 0.375, 0.749, 0.375, 0.501, 0.376, 0.501, 0.376, 0.75, 0.626, 0.501, 0.626, 0.749, 0.624, 0.749, 0.624, 0.501, 0.375, 1.0, 0.375, 0.75, 0.376, 0.75, 0.376, 1.0, 0.625, 0.751, 0.625, 0.999, 0.624, 0.999, 0.624, 0.751, 0.126, 0.501, 0.126, 0.749, 0.125, 0.749, 0.125, 0.501, 0.374, 0.501, 0.126, 0.501, 0.126, 0.5, 0.374, 0.5, 0.374, 0.749, 0.374, 0.501, 0.375, 0.501, 0.375, 0.749, 0.126, 0.749, 0.374, 0.749, 0.374, 0.75, 0.126, 0.75, 0.375, 0.75, 0.375, 0.75, 0.375, 0.749, 0.375, 0.749, 0.375, 0.499, 0.375, 0.499, 0.375, 0.501, 0.375, 0.501, 0.375, 0.0009834, 0.375, 0.0009834, 0.375, 0.0, 0.375, 0.0, 0.375, 0.249, 0.375, 0.249, 0.375, 0.251, 0.375, 0.251, 0.375, 1.0, 0.375, 0.75, 0.375, 0.75, 0.375, 1.0, 0.126, 0.75, 0.374, 0.75, 0.374, 0.75, 0.126, 0.75, 0.375, 0.75, 0.375, 0.75, 0.375, 0.75, 0.375, 0.75, 0.375, 0.0, 0.375, 0.0, 0.375, 0.0, 0.375, 0.0, 0.126, 0.75, 0.126, 0.75, 0.125, 0.75, 0.125, 0.75, 0.374, 0.75, 0.374, 0.75, 0.375, 0.75, 0.375, 0.75, 0.375, 0.999, 0.375, 0.751, 0.375, 0.751, 0.375, 0.999, 0.126, 0.75, 0.374, 0.75, 0.374, 0.75, 0.126, 0.75, 0.375, 0.751, 0.375, 0.751, 0.375, 0.75, 0.375, 0.75, 0.375, 0.0, 0.375, 0.0, 0.375, 0.0, 0.375, 0.0, 0.375, 0.0, 0.375, 0.0, 0.375, 0.0, 0.375, 0.0, 0.375, 0.75, 0.375, 0.75, 0.375, 0.75, 0.375, 0.75, 0.126, 0.75, 0.126, 0.75, 0.125, 0.75, 0.125, 0.75, 0.375, 0.75, 0.375, 0.75, 0.374, 0.75, 0.374, 0.75, 0.375, 0.999, 0.375, 0.751, 0.375, 0.75, 0.375, 1.0, 0.375, 0.999, 0.375, 0.751, 0.375, 0.751, 0.375, 0.999, 0.0, 0.0, 0.0, 0.0, 0.0, 0.0, 0.0, 0.0, 0.375, 0.75, 0.375, 0.75, 0.375, 0.751, 0.375, 0.751, 0.375, 0.75, 0.375, 0.75, 0.375, 0.751, 0.375, 0.751, 0.375, 0.0, 0.375, 0.0, 0.375, 0.0, 0.375, 0.0, 0.624, 0.251, 0.4728, 0.251, 0.4728, 0.249, 0.624, 0.249, 0.624, 0.501, 0.4728, 0.501, 0.4728, 0.499, 0.624, 0.499, 0.624, 0.751, 0.4728, 0.751, 0.4728, 0.749, 0.624, 0.749, 0.4728, 0.751, 0.4728, 0.999, 0.4708, 1.0, 0.4708, 0.75, 0.4728, 0.501, 0.4728, 0.749, 0.4708, 0.75, 0.4708, 0.501, 0.4728, 0.251, 0.4728, 0.499, 0.4708, 0.499, 0.4708, 0.251, 0.4728, 0.0009834, 0.4728, 0.249, 0.4718, 0.249, 0.4718, 0.0, 0.376, 0.0, 0.4708, 0.0, 0.4708, 0.249, 0.376, 0.249])
me_cube_007.materials.append(mat_scale)
me_cube_007.update()
me_plane_001 = bpy.data.meshes.new('Plane.001')
me_plane_001.from_pydata([(-1.0, -1.0, -0.8098), (1.0, -1.0, -0.8098), (-1.0, -2.952, -1.646), (1.0, -2.952, -1.646), (-1.0, -2.952, -0.9875), (-1.0, -2.774, -0.8098), (-1.0, -2.938, -0.9195), (-1.0, -2.9, -0.8619), (-1.0, -2.842, -0.8233), (1.0, -2.774, -0.8098), (1.0, -2.952, -0.9875), (1.0, -2.842, -0.8233), (1.0, -2.9, -0.8619), (1.0, -2.938, -0.9195)], [], [(1, 0, 5, 9), (4, 10, 13, 6), (6, 13, 12, 7), (7, 12, 11, 8), (8, 11, 9, 5), (10, 4, 2, 3)])
me_plane_001.polygons.foreach_set('use_smooth', [True] * 6)
_uv = me_plane_001.uv_layers.new(name='UVMap')
_uv.uv.foreach_set('vector', [1.0, 0.0, 0.0, 0.0, 0.0, 0.0, 1.0, 0.0, 0.0, 0.0, 1.0, 0.0, 1.0, 0.0, 0.0, 0.0, 0.0, 0.0, 1.0, 0.0, 1.0, 0.0, 0.0, 0.0, 0.0, 0.0, 1.0, 0.0, 1.0, 0.0, 0.0, 0.0, 0.0, 0.0, 1.0, 0.0, 1.0, 0.0, 0.0, 0.0, 1.0, 0.0, 0.0, 0.0, 0.0, 0.0, 1.0, 0.0])
me_plane_001.update()
me_plane_003 = bpy.data.meshes.new('Plane.003')
me_plane_003.from_pydata([(-1.064, -1.0, -0.9061), (1.064, -1.0, -0.9061), (-0.7101, 11.45, 5.286), (0.7101, 11.45, 5.286), (-1.027, -1.0, -0.1705), (-1.033, -0.8295, 0.0), (-1.03, -0.9772, -0.08524), (-1.033, -0.9148, -0.02284), (1.033, -0.8295, 0.0), (1.027, -1.0, -0.1705), (1.033, -0.9148, -0.02284), (1.03, -0.9772, -0.08524), (-1.033, 0.8295, 0.0), (-1.022, 1.0, 0.1705), (-1.032, 0.9148, 0.02284), (-1.027, 0.9772, 0.08524), (1.022, 1.0, 0.1705), (1.033, 0.8295, 0.0), (1.027, 0.9772, 0.08524), (1.032, 0.9148, 0.02284), (-0.9879, 1.0, 0.6553), (-0.9761, 1.17, 0.8258), (-0.982, 1.023, 0.7405), (-0.9777, 1.085, 0.8029), (0.9761, 1.17, 0.8258), (0.9879, 1.0, 0.6553), (0.9777, 1.085, 0.8029), (0.982, 1.023, 0.7405), (-0.9761, 2.85, 0.8258), (-0.9584, 3.021, 0.9963), (-0.9737, 2.936, 0.8486), (-0.9672, 2.998, 0.911), (0.9584, 3.021, 0.9963), (0.9761, 2.85, 0.8258), (0.9672, 2.998, 0.911), (0.9737, 2.936, 0.8486), (-0.9102, 3.021, 1.461), (-0.8925, 3.191, 1.631), (-0.9013, 3.044, 1.546), (-0.8948, 3.106, 1.609), (0.8925, 3.191, 1.631), (0.9102, 3.021, 1.461), (0.8948, 3.106, 1.609), (0.9013, 3.044, 1.546), (-0.8925, 4.796, 1.631), (-0.8815, 4.967, 1.802), (-0.891, 4.882, 1.654), (-0.887, 4.944, 1.717), (0.8815, 4.967, 1.802), (0.8925, 4.796, 1.631), (0.887, 4.944, 1.717), (0.891, 4.882, 1.654), (-0.845, 4.967, 2.366), (-0.834, 5.137, 2.536), (-0.8395, 4.99, 2.451), (-0.8355, 5.052, 2.514), (0.834, 5.137, 2.536), (0.845, 4.967, 2.366), (0.8355, 5.052, 2.514), (0.8395, 4.99, 2.451), (-0.834, 6.061, 2.536), (-0.8236, 6.232, 2.707), (-0.8326, 6.147, 2.559), (-0.8288, 6.209, 2.622), (0.8236, 6.232, 2.707), (0.834, 6.061, 2.536), (0.8288, 6.209, 2.622), (0.8326, 6.147, 2.559), (-0.786, 6.232, 3.32), (-0.7756, 6.402, 3.491), (-0.7808, 6.255, 3.406), (-0.777, 6.317, 3.468), (0.7756, 6.402, 3.491), (0.786, 6.232, 3.32), (0.777, 6.317, 3.468), (0.7808, 6.255, 3.406), (-0.7756, 7.946, 3.491), (-0.7692, 8.117, 3.661), (-0.7747, 8.031, 3.514), (-0.7724, 8.094, 3.576), (0.7692, 8.117, 3.661), (0.7756, 7.946, 3.491), (0.7724, 8.094, 3.576), (0.7747, 8.031, 3.514), (-0.7501, 8.117, 4.174), (-0.7438, 8.287, 4.344), (-0.7469, 8.14, 4.259), (-0.7446, 8.202, 4.321), (0.7438, 8.287, 4.344), (0.7501, 8.117, 4.174), (0.7446, 8.202, 4.321), (0.7469, 8.14, 4.259), (-0.7438, 9.461, 4.344), (-0.7377, 9.631, 4.515), (-0.7429, 9.546, 4.367), (-0.7407, 9.609, 4.43), (0.7377, 9.631, 4.515), (0.7438, 9.461, 4.344), (0.7407, 9.609, 4.43), (0.7429, 9.546, 4.367), (-0.7162, 9.631, 5.115), (-0.7101, 9.802, 5.286), (-0.7131, 9.654, 5.201), (-0.7109, 9.717, 5.263), (0.7101, 9.802, 5.286), (0.7162, 9.631, 5.115), (0.7109, 9.717, 5.263), (0.7131, 9.654, 5.201)], [], [(9, 4, 0, 1), (13, 16, 25, 20), (21, 24, 33, 28), (29, 32, 41, 36), (37, 40, 49, 44), (45, 48, 57, 52), (53, 56, 65, 60), (61, 64, 73, 68), (69, 72, 81, 76), (77, 80, 89, 84), (85, 88, 97, 92), (93, 96, 105, 100), (101, 104, 3, 2), (4, 9, 11, 6), (6, 11, 10, 7), (7, 10, 8, 5), (16, 13, 15, 18), (18, 15, 14, 19), (19, 14, 12, 17), (24, 21, 23, 26), (26, 23, 22, 27), (27, 22, 20, 25), (32, 29, 31, 34), (34, 31, 30, 35), (35, 30, 28, 33), (40, 37, 39, 42), (42, 39, 38, 43), (43, 38, 36, 41), (48, 45, 47, 50), (50, 47, 46, 51), (51, 46, 44, 49), (56, 53, 55, 58), (58, 55, 54, 59), (59, 54, 52, 57), (64, 61, 63, 66), (66, 63, 62, 67), (67, 62, 60, 65), (72, 69, 71, 74), (74, 71, 70, 75), (75, 70, 68, 73), (80, 77, 79, 82), (82, 79, 78, 83), (83, 78, 76, 81), (88, 85, 87, 90), (90, 87, 86, 91), (91, 86, 84, 89), (96, 93, 95, 98), (98, 95, 94, 99), (99, 94, 92, 97), (104, 101, 103, 106), (106, 103, 102, 107), (107, 102, 100, 105), (5, 8, 17, 12)])
me_plane_003.polygons.foreach_set('use_smooth', [True] * 53)
_uv = me_plane_003.uv_layers.new(name='UVMap')
_uv.uv.foreach_set('vector', [1.0, 0.0, 0.0, 0.0, 0.0, 0.0, 1.0, 0.0, 0.0, 1.0, 1.0, 1.0, 1.0, 1.0, 0.0, 1.0, 0.0, 1.0, 1.0, 1.0, 1.0, 1.0, 0.0, 1.0, 0.0, 1.0, 1.0, 1.0, 1.0, 1.0, 0.0, 1.0, 0.0, 1.0, 1.0, 1.0, 1.0, 1.0, 0.0, 1.0, 0.0, 1.0, 1.0, 1.0, 1.0, 1.0, 0.0, 1.0, 0.0, 1.0, 1.0, 1.0, 1.0, 1.0, 0.0, 1.0, 0.0, 1.0, 1.0, 1.0, 1.0, 1.0, 0.0, 1.0, 0.0, 1.0, 1.0, 1.0, 1.0, 1.0, 0.0, 1.0, 0.0, 1.0, 1.0, 1.0, 1.0, 1.0, 0.0, 1.0, 0.0, 1.0, 1.0, 1.0, 1.0, 1.0, 0.0, 1.0, 0.0, 1.0, 1.0, 1.0, 1.0, 1.0, 0.0, 1.0, 0.0, 1.0, 1.0, 1.0, 1.0, 1.0, 0.0, 1.0, 0.0, 0.0, 1.0, 0.0, 1.0, 0.0, 0.0, 0.0, 0.0, 0.0, 1.0, 0.0, 0.9996, 0.04262, 0.0004073, 0.04262, 0.0004073, 0.04262, 0.9996, 0.04262, 1.0, 0.08524, 0.0, 0.08525, 1.0, 1.0, 0.0, 1.0, 0.0, 1.0, 1.0, 1.0, 1.0, 1.0, 0.0, 1.0, 0.0007671, 0.9574, 0.9992, 0.9574, 0.9992, 0.9574, 0.0007671, 0.9574, 0.0, 0.9148, 1.0, 0.9148, 1.0, 1.0, 0.0, 1.0, -0.0008122, 1.0, 1.001, 1.0, 1.001, 1.0, -0.0008122, 1.0, 0.0, 1.0, 1.0, 1.0, 1.0, 1.0, 0.0, 1.0, 0.0, 1.0, 1.0, 1.0, 1.0, 1.0, 0.0, 1.0, 0.0, 1.0, 1.0, 1.0, 1.0, 1.0, 0.0, 1.0, 0.001214, 1.0, 0.9988, 1.0, 0.9988, 1.0, 0.001214, 1.0, 0.0, 1.0, 1.0, 1.0, 1.0, 1.0, 0.0, 1.0, -0.001328, 1.0, 1.001, 1.0, 1.001, 1.0, -0.001328, 1.0, 0.0, 1.0, 1.0, 1.0, 1.0, 1.0, 0.0, 1.0, 0.0, 1.0, 1.0, 1.0, 1.0, 1.0, 0.0, 1.0, 0.0, 1.0, 1.0, 1.0, 1.0, 1.0, 0.0, 1.0, 0.0008266, 1.0, 0.9992, 1.0, 0.9992, 1.0, 0.0008266, 1.0, 0.0, 1.0, 1.0, 1.0, 1.0, 1.0, 0.0, 1.0, -0.0008846, 1.0, 1.001, 1.0, 1.001, 1.0, -0.0008846, 1.0, 0.0, 1.0, 1.0, 1.0, 1.0, 1.0, 0.0, 1.0, 0.0, 1.0, 1.0, 1.0, 1.0, 1.0, 0.0, 1.0, 0.0, 1.0, 1.0, 1.0, 1.0, 1.0, 0.0, 1.0, 0.0008381, 1.0, 0.9992, 1.0, 0.9992, 1.0, 0.0008381, 1.0, 0.0, 1.0, 1.0, 1.0, 1.0, 1.0, 0.0, 1.0, -0.0009013, 1.0, 1.001, 1.0, 1.001, 1.0, -0.0009013, 1.0, 0.0, 1.0, 1.0, 1.0, 1.0, 1.0, 0.0, 1.0, 0.0, 1.0, 1.0, 1.0, 1.0, 1.0, 0.0, 1.0, 0.0, 1.0, 1.0, 1.0, 1.0, 1.0, 0.0, 1.0, 0.000549, 1.0, 0.9995, 1.0, 0.9995, 1.0, 0.000549, 1.0, 0.0, 1.0, 1.0, 1.0, 1.0, 1.0, 0.0, 1.0, -0.0005725, 1.0, 1.001, 1.0, 1.001, 1.0, -0.0005725, 1.0, 0.0, 1.0, 1.0, 1.0, 1.0, 1.0, 0.0, 1.0, 0.0, 1.0, 1.0, 1.0, 1.0, 1.0, 0.0, 1.0, 0.0, 1.0, 1.0, 1.0, 1.0, 1.0, 0.0, 1.0, 0.0005497, 1.0, 0.9995, 1.0, 0.9995, 1.0, 0.0005497, 1.0, 0.0, 1.0, 1.0, 1.0, 1.0, 1.0, 0.0, 1.0, -0.0005758, 1.0, 1.001, 1.0, 1.001, 1.0, -0.0005758, 1.0, 0.0, 1.0, 1.0, 1.0, 1.0, 1.0, 0.0, 1.0, 0.0, 1.0, 1.0, 1.0, 0.0, 0.08525, 1.0, 0.08524, 1.0, 0.9148, 0.0, 0.9148])
me_plane_003.update()

# ---- objects
ob_mirror = bpy.data.objects.new('mirror', me_cube_004)
ob_colonneiniziali = bpy.data.objects.new('ColonneIniziali', me_cube_001)
ob_ringhierabassa = bpy.data.objects.new('RinghieraBassa', me_cube_002)
ob_ringhieraalta = bpy.data.objects.new('RinghieraAlta', me_cube_005)
ob_scalesuperiori = bpy.data.objects.new('scaleSuperiori', me_cube_006)
ob_scaleinferiori = bpy.data.objects.new('scaleInferiori', me_cube_007)
ob_colonnefinali = bpy.data.objects.new('colonneFinali', me_cube_001)
ob_plane = bpy.data.objects.new('Plane', me_plane_001)
ob_plane_001 = bpy.data.objects.new('Plane.001', me_plane_003)

# ---- transforms, parenting, visibility, modifiers, constraints
ob_mirror.location = (0.0, 0.0, 0.0)
ob_colonneiniziali.location = (-12.44, -12.41, -2.039)
ob_colonneiniziali.rotation_euler = (0.0, -0.0, -4.712)
ob_colonneiniziali.scale = (1.398, 1.398, 1.422)
_m = ob_colonneiniziali.modifiers.new('Bevel', 'BEVEL')
_m.width = 0.005
_m.width_pct = 0.005
_m = ob_colonneiniziali.modifiers.new('Mirror', 'MIRROR')
_m.mirror_object = ob_mirror
ob_ringhierabassa.location = (-9.476, 9.131, 7.85)
ob_ringhierabassa.rotation_euler = (3.566, -3.142, -3.142)
ob_ringhierabassa.scale = (0.8447, 2.638, 0.8249)
_m = ob_ringhierabassa.modifiers.new('Mirror', 'MIRROR')
_m.mirror_object = ob_mirror
ob_ringhieraalta.location = (-9.507, 8.835, 11.24)
ob_ringhieraalta.rotation_euler = (3.413e-08, 0.4246, -1.571)
ob_ringhieraalta.scale = (17.74, -0.55, -0.1902)
_m = ob_ringhieraalta.modifiers.new('Mirror', 'MIRROR')
_m.mirror_object = ob_mirror
ob_scalesuperiori.location = (0.0, -6.159, 0.0)
ob_scalesuperiori.scale = (8.905, 1.0, -0.3665)
_m = ob_scalesuperiori.modifiers.new('Bevel2', 'BEVEL')
_m.width = 0.005
_m.width_pct = 0.005
_m = ob_scalesuperiori.modifiers.new('Array', 'ARRAY')
_m.count = 18
_m.relative_offset_displace = (0.0, 0.75, -1.0)
_m.offset_u = 0.04545
ob_scaleinferiori.location = (0.0, -12.86, -3.531)
ob_scaleinferiori.scale = (11.26, 1.0, -0.3665)
_m = ob_scaleinferiori.modifiers.new('Bevel', 'BEVEL')
_m.width = 0.005
_m.width_pct = 0.005
_m = ob_scaleinferiori.modifiers.new('array2', 'ARRAY')
_m.count = 4
_m.relative_offset_displace = (0.0, 0.75, -1.0)
ob_colonnefinali.location = (-9.551, 26.86, 16.26)
ob_colonnefinali.rotation_euler = (0.0, -0.0, -4.712)
ob_colonnefinali.scale = (1.398, 1.398, 1.422)
_m = ob_colonnefinali.modifiers.new('Bevel', 'BEVEL')
_m.width = 0.005
_m.width_pct = 0.005
_m = ob_colonnefinali.modifiers.new('Mirror', 'MIRROR')
_m.mirror_object = ob_mirror
ob_plane.location = (0.0, 0.4381, 3.867)
ob_plane.scale = (-5.491, 1.0, 1.0)
_m = ob_plane.modifiers.new('Solidify', 'SOLIDIFY')
_m.thickness = 0.05
_m = ob_plane.modifiers.new('Array', 'ARRAY')
_m.count = 15
_m.relative_offset_displace = (0.0, 1.0, 1.0)
ob_plane_001.location = (0.0, -13.96, -3.016)
ob_plane_001.scale = (7.748, 1.0, 1.0)
_m = ob_plane_001.modifiers.new('Solidify', 'SOLIDIFY')
_m.thickness = 0.11
_m.offset = -0.7121

# ---- collection membership
col_collection.objects.link(ob_mirror)
col_stairs.objects.link(ob_colonneiniziali)
col_stairs.objects.link(ob_ringhierabassa)
col_stairs.objects.link(ob_ringhieraalta)
col_stairs.objects.link(ob_scalesuperiori)
col_stairs.objects.link(ob_scaleinferiori)
col_stairs.objects.link(ob_colonnefinali)
col_carp.objects.link(ob_plane)
col_carp.objects.link(ob_plane_001)

# ---- scene / render settings (as saved in the file)
scene.frame_start = 1; scene.frame_end = 250; scene.frame_set(2)
scene.render.engine = 'BLENDER_EEVEE_NEXT'
scene.cycles.sampling_pattern = 'TABULATED_SOBOL'
scene.eevee.ray_tracing_options.trace_max_roughness = 0.0
bpy.context.view_layer.update()

# ---- added for rendering (the .blend has no active camera and no usable light): camera, sun
cam_auto = bpy.data.cameras.new('AutoCamera')
cam_auto.lens = 50.0
cam_auto.sensor_width = 36.0
cam_auto.clip_end = 1000.0
ob_auto_camera = bpy.data.objects.new('AutoCamera', cam_auto)
scene.collection.objects.link(ob_auto_camera)
ob_auto_camera.location = (52.9583, -56.8962, 51.0512)
ob_auto_camera.rotation_euler = (1.09748, -7.21219e-08, 0.694738)
scene.camera = ob_auto_camera
light_auto_sun = bpy.data.lights.new('AutoSun', 'SUN')
light_auto_sun.energy = 3.0
light_auto_sun.angle = 0.0523599
ob_auto_sun = bpy.data.objects.new('AutoSun', light_auto_sun)
scene.collection.objects.link(ob_auto_sun)
ob_auto_sun.rotation_euler = (0.872665, 0.174533, 0.523599)
bpy.context.view_layer.update()
